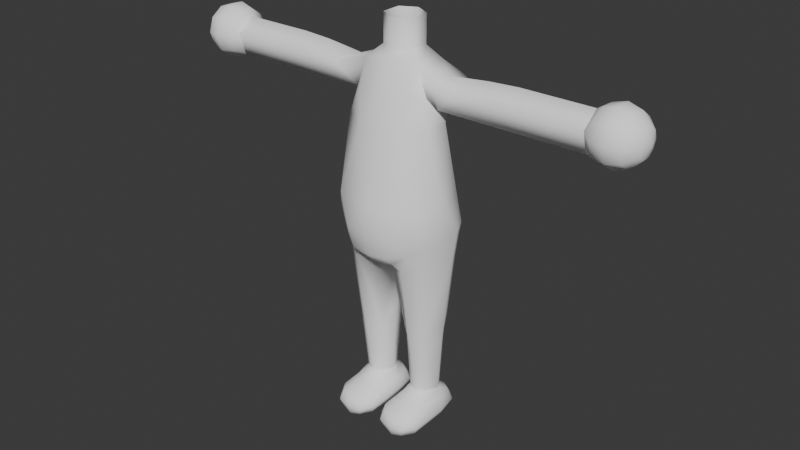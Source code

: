 # Source: mii.blend  (saved by Blender 4.3.34; exported with 4.5.12 LTS)
import bpy
from mathutils import Matrix  # noqa: F401  (used for matrix-valued properties, if any)

bpy.ops.wm.read_factory_settings(use_empty=True)
scene = bpy.context.scene
scene.name = 'Scene'

# ---- materials (node trees are filled in below, after node groups)
mat_pants_001 = bpy.data.materials.new('pants.001')
mat_pants_001.diffuse_color = (1.0, 1.0, 1.0, 1.0)
mat_outer_001 = bpy.data.materials.new('outer.001')
mat_outer_001.diffuse_color = (1.0, 1.0, 1.0, 1.0)

# ---- material node trees
mat_pants_001.use_nodes = True; mat_pants_001.node_tree.nodes.clear()
_N = mat_pants_001.node_tree.nodes; _L = mat_pants_001.node_tree.links
n0 = _N.new('ShaderNodeBsdfPrincipled'); n0.name = 'Principled BSDF'; n0.location = (10, 300)
n0.inputs[0].default_value = (1.0, 1.0, 1.0, 1.0)
n0.inputs[13].default_value = 0.0
n1 = _N.new('ShaderNodeOutputMaterial'); n1.name = 'Material Output'; n1.location = (300, 300)
_L.new(n0.outputs[0], n1.inputs[0])
n1.is_active_output = True
mat_outer_001.use_nodes = True; mat_outer_001.node_tree.nodes.clear()
_N = mat_outer_001.node_tree.nodes; _L = mat_outer_001.node_tree.links
n0 = _N.new('ShaderNodeBsdfPrincipled'); n0.name = 'Principled BSDF'; n0.location = (10, 300)
n0.inputs[0].default_value = (1.0, 1.0, 1.0, 1.0)
n0.inputs[13].default_value = 0.0
n1 = _N.new('ShaderNodeOutputMaterial'); n1.name = 'Material Output'; n1.location = (300, 300)
_L.new(n0.outputs[0], n1.inputs[0])
n1.is_active_output = True

# ---- world
world_world = bpy.data.worlds.new('World'); scene.world = world_world
world_world.use_nodes = True; world_world.node_tree.nodes.clear()
_N = world_world.node_tree.nodes; _L = world_world.node_tree.links
n0 = _N.new('ShaderNodeOutputWorld'); n0.name = 'World Output'; n0.location = (300, 300)
n1 = _N.new('ShaderNodeBackground'); n1.name = 'Background'; n1.location = (10, 300)
n1.inputs[0].default_value = (0.05088, 0.05088, 0.05088, 1.0)
_L.new(n1.outputs[0], n0.inputs[0])
n0.is_active_output = True
world_world.color = (0.05088, 0.05088, 0.05088)
world_world.sun_shadow_jitter_overblur = 0.0

# ---- meshes
me_polygon1_001 = bpy.data.meshes.new('polygon1.001')
me_polygon1_001.from_pydata([(-16.66, 71.03, 3.66), (-17.71, 63.22, -0.8846), (-14.21, 71.24, -4.975), (-15.51, 63.41, -5.541), (-11.18, 63.59, -10.2), (-12.91, 56.54, -8.81), (-2.381e-07, 58.83, -13.13), (-5.228, 53.37, -10.22), (-1.827e-07, 52.72, -10.07), (-1.01, 50.85, -6.058), (-1.079e-07, 51.02, -5.953), (-0.7838, 50.42, 7.16e-07), (-9.93e-14, 50.2, 6.417e-07), (-1.794, 51.79, 10.41), (1.841e-07, 51.55, 10.15), (2.451e-07, 53.84, 13.52), (1.794, 51.79, 10.41), (6.491, 54.76, 13.29), (3.62, 51.81, 9.655), (8.0, 51.94, 11.31), (4.285, 28.05, 4.367), (8.0, 28.05, 7.677), (4.411, 27.11, 4.219), (8.0, 27.11, 7.499), (8.0, 10.25, 4.929), (10.95, 10.25, 3.551), (8.0, 9.787, 4.848), (10.84, 9.787, 3.59), (9.678, 7.744, 8.549), (12.42, 7.465, 6.89), (11.68, 5.681, 14.02), (13.85, 5.681, 10.98), (12.0, 3.195, 15.44), (14.54, 3.195, 12.12), (10.99, -4.531e-06, 14.62), (13.29, -4.529e-06, 11.63), (2.986, -4.708e-06, 11.63), (13.22, -2.771e-06, -1.499e-05), (3.169, -2.947e-06, -1.462e-05), (12.23, -2.855e-06, -5.222), (3.59, -3.006e-06, -5.222), (5.144, -3.002e-06, -7.008), (5.144, -3.002e-06, -7.008), (2.665, 3.195, -6.085), (4.477, 3.195, -8.306), (3.963, 6.895, -5.295), (8.0, 6.895, -8.021), (5.419, 9.787, -3.351), (8.0, 9.787, -4.609), (8.0, 10.25, -4.498), (10.84, 9.787, -3.351), (10.94, 10.25, -3.243), (12.54, 9.787, -1.458e-05), (12.6, 10.25, -8.091e-06), (-13.94, 52.79, -5.895), (-8.0, 52.14, -7.458), (-12.53, 36.27, -5.105), (-8.0, 36.27, -6.545), (-8.0, 31.94, -6.154), (-3.991, 31.94, -4.495), (-4.411, 27.11, -4.165), (-2.826, 32.39, 4.52e-06), (-3.338, 27.11, -6.542e-07), (-4.285, 28.05, 4.367), (-4.411, 27.11, 4.219), (-8.0, 28.05, 7.677), (-8.0, 27.11, 7.499), (-11.52, 27.11, 5.405), (-10.95, 10.25, 3.551), (-12.6, 10.25, -7.099e-06), (-10.84, 9.787, 3.59), (-12.54, 9.787, -1.384e-05), (-12.42, 7.465, 6.89), (-13.76, 6.895, -1.381e-05), (-13.85, 5.681, 10.98), (-14.54, 3.195, 12.12), (-12.0, 3.195, 15.44), (-10.99, -1.424e-05, 14.62), (-8.0, -1.418e-05, 15.46), (-5.094, -1.413e-05, 14.61), (-3.708, 3.195, 15.44), (-1.529, 3.195, 12.12), (-2.145, 5.681, 10.98), (-2.581, 6.895, -1.478e-05), (-3.827, 7.465, 6.89), (-4.026, 9.787, -1.458e-05), (-5.419, 9.787, 3.59), (-3.997, 10.25, -2.022e-05), (-5.317, 10.25, 3.551), (14.21, 71.24, -4.975), (17.71, 63.22, -0.8846), (16.66, 71.03, 3.66), (14.91, 63.53, 9.425), (11.65, 71.03, 13.11), (6.157, 63.57, 16.56), (3.028e-07, 71.03, 16.7), (3.09e-07, 63.57, 17.04), (-6.157, 63.57, 16.56), (2.738e-07, 56.09, 15.1), (-5.8, 56.64, 14.8), (-6.491, 54.76, 13.29), (-10.37, 57.61, 11.79), (-8.0, 51.94, 11.31), (-12.92, 52.8, 7.944), (-11.48, 28.05, 5.521), (-13.76, 27.11, 1.405e-05), (-10.94, 10.25, -3.243), (-10.84, 9.787, -3.351), (-12.27, 6.895, -5.295), (-8.0, 9.787, -4.609), (-8.0, 6.895, -8.021), (-5.419, 9.787, -3.351), (-3.963, 6.895, -5.295), (-2.665, 3.195, -6.085), (-2.04, 3.195, -1.492e-05), (-3.59, -1.332e-05, -5.222), (-3.169, -1.327e-05, -1.491e-05), (-12.23, -1.347e-05, -5.222), (-13.22, -1.344e-05, -1.404e-05), (-14.59, 3.195, -1.383e-05), (-1.896e-07, 72.29, -10.46), (-2.374e-07, 64.83, -13.1), (11.18, 63.59, -10.2), (12.91, 56.54, -8.81), (5.228, 53.37, -10.22), (8.0, 52.14, -7.458), (2.895, 51.03, -6.151), (8.0, 36.27, -6.545), (3.643, 36.27, -5.105), (3.991, 31.94, -4.495), (2.826, 32.39, 4.697e-06), (4.411, 27.11, -4.165), (3.338, 27.11, -1.192e-06), (5.317, 10.25, -3.243), (3.997, 10.25, -1.897e-05), (4.026, 9.787, -1.367e-05), (5.419, 9.787, 3.59), (3.827, 7.465, 6.89), (6.494, 7.744, 8.549), (4.099, 5.681, 14.02), (8.0, 5.681, 15.11), (8.0, 3.195, 16.21), (5.8, 56.64, 14.8), (10.37, 57.61, 11.79), (15.35, 60.16, 7.198), (16.84, 54.71, 1.194e-05), (13.94, 52.79, -5.895), (14.37, 32.39, 2.015e-05), (12.53, 36.27, -5.105), (12.15, 31.94, -4.495), (8.0, 31.94, -6.154), (11.52, 27.11, -4.165), (8.0, 27.11, -5.756), (2.581, 6.895, -1.373e-05), (2.145, 5.681, 10.98), (3.708, 3.195, 15.44), (8.0, -4.572e-06, 15.46), (-5.317, 10.25, -3.243), (-8.0, 10.25, -4.498), (-8.0, 27.11, -5.756), (-11.52, 27.11, -4.165), (-12.15, 31.94, -4.495), (-14.37, 32.39, 2.176e-05), (-16.84, 54.71, 1.399e-05), (-15.35, 60.16, 7.198), (-14.91, 63.53, 9.425), (12.92, 52.8, 7.944), (11.48, 28.05, 5.521), (11.52, 27.11, 5.405), (13.76, 27.11, 1.31e-05), (15.51, 63.41, -5.541), (1.01, 50.85, -6.058), (1.992, 50.83, -5.692e-06), (5.317, 10.25, 3.551), (-2.986, -1.412e-05, 11.63), (-13.29, -1.43e-05, 11.63), (5.094, -4.633e-06, 14.61), (1.529, 3.195, 12.12), (2.04, 3.195, -1.38e-05), (-2.895, 51.03, -6.151), (-1.992, 50.83, -6.676e-06), (10.97, -2.9e-06, -7.008), (10.97, -2.9e-06, -7.008), (13.53, 3.195, -6.085), (11.4, 3.195, -8.306), (12.27, 6.895, -5.295), (-5.144, -1.336e-05, -7.008), (-5.144, -1.336e-05, -7.008), (-4.477, 3.195, -8.306), (0.7838, 50.42, 5.802e-07), (-3.643, 36.27, -5.105), (13.76, 6.895, -1.489e-05), (14.59, 3.195, -1.539e-05), (-9.678, 7.744, 8.549), (-8.0, 9.787, 4.848), (-6.494, 7.744, 8.549), (-8.0, 5.681, 15.11), (-4.099, 5.681, 14.02), (-8.0, 3.195, 16.21), (-11.4, 3.195, -8.306), (-8.0, 3.195, -9.419), (-10.97, -1.346e-05, -7.008), (-10.97, -1.346e-05, -7.008), (-8.0, -1.342e-05, -8.31), (-13.53, 3.195, -6.085), (-11.65, 71.03, 13.11), (-3.62, 51.81, 9.655), (-8.0, 10.25, 4.929), (-11.68, 5.681, 14.02), (8.0, -2.969e-06, -8.31), (8.0, 3.195, -9.419)], [], [(2, 1, 0), (3, 1, 2), (4, 3, 2), (5, 3, 4), (6, 5, 4), (7, 5, 6), (8, 7, 6), (9, 7, 8), (10, 9, 8), (11, 9, 10), (12, 11, 10), (13, 11, 12), (14, 13, 12), (15, 13, 14), (16, 15, 14), (17, 15, 16), (18, 17, 16), (19, 17, 18), (20, 19, 18), (21, 19, 20), (22, 21, 20), (23, 21, 22), (24, 23, 22), (25, 23, 24), (26, 25, 24), (27, 25, 26), (28, 27, 26), (29, 27, 28), (30, 29, 28), (31, 29, 30), (32, 31, 30), (33, 31, 32), (34, 33, 32), (35, 33, 34), (36, 35, 34), (37, 35, 36), (38, 37, 36), (39, 37, 38), (40, 39, 38), (42, 39, 40), (43, 42, 40), (44, 42, 43), (45, 44, 43), (46, 44, 45), (47, 46, 45), (48, 46, 47), (49, 48, 47), (50, 48, 49), (51, 50, 49), (52, 50, 51), (53, 52, 51), (27, 52, 53), (25, 27, 53), (5, 1, 3), (54, 1, 5), (55, 54, 5), (56, 54, 55), (57, 56, 55), (58, 56, 57), (59, 58, 57), (60, 58, 59), (61, 60, 59), (62, 60, 61), (63, 62, 61), (64, 62, 63), (65, 64, 63), (66, 64, 65), (67, 66, 65), (68, 66, 67), (69, 68, 67), (70, 68, 69), (71, 70, 69), (72, 70, 71), (73, 72, 71), (74, 72, 73), (75, 74, 73), (76, 74, 75), (77, 76, 75), (78, 76, 77), (79, 78, 77), (80, 78, 79), (81, 80, 79), (82, 80, 81), (83, 82, 81), (84, 82, 83), (85, 84, 83), (86, 84, 85), (87, 86, 85), (88, 86, 87), (62, 88, 87), (64, 88, 62), (91, 90, 89), (92, 90, 91), (93, 92, 91), (94, 92, 93), (95, 94, 93), (96, 94, 95), (97, 96, 95), (98, 96, 97), (99, 98, 97), (100, 98, 99), (101, 100, 99), (102, 100, 101), (103, 102, 101), (65, 102, 103), (104, 65, 103), (67, 65, 104), (105, 67, 104), (69, 67, 105), (106, 69, 105), (71, 69, 106), (107, 71, 106), (108, 71, 107), (109, 108, 107), (110, 108, 109), (111, 110, 109), (112, 110, 111), (83, 112, 111), (113, 112, 83), (114, 113, 83), (115, 113, 114), (116, 115, 114), (117, 115, 116), (118, 117, 116), (119, 117, 118), (75, 119, 118), (73, 119, 75), (120, 4, 2), (121, 4, 120), (122, 121, 120), (6, 121, 122), (123, 6, 122), (124, 6, 123), (125, 124, 123), (126, 124, 125), (127, 126, 125), (128, 126, 127), (129, 128, 127), (130, 128, 129), (131, 130, 129), (132, 130, 131), (133, 132, 131), (134, 132, 133), (135, 134, 133), (136, 134, 135), (137, 136, 135), (138, 136, 137), (139, 138, 137), (140, 138, 139), (141, 140, 139), (30, 140, 141), (32, 30, 141), (143, 94, 142), (92, 94, 143), (144, 92, 143), (90, 92, 144), (145, 90, 144), (146, 90, 145), (147, 146, 145), (148, 146, 147), (149, 148, 147), (150, 148, 149), (151, 150, 149), (152, 150, 151), (49, 152, 151), (133, 152, 49), (47, 133, 49), (135, 133, 47), (153, 135, 47), (137, 135, 153), (154, 137, 153), (139, 137, 154), (155, 139, 154), (141, 139, 155), (156, 141, 155), (32, 141, 156), (34, 32, 156), (111, 85, 83), (157, 85, 111), (158, 157, 111), (159, 157, 158), (160, 159, 158), (58, 159, 160), (161, 58, 160), (56, 58, 161), (162, 56, 161), (54, 56, 162), (163, 54, 162), (1, 54, 163), (164, 1, 163), (165, 1, 164), (101, 165, 164), (98, 94, 96), (142, 94, 98), (17, 142, 98), (143, 142, 17), (19, 143, 17), (166, 143, 19), (21, 166, 19), (167, 166, 21), (168, 167, 21), (169, 167, 168), (53, 169, 168), (51, 169, 53), (89, 122, 120), (170, 122, 89), (90, 170, 89), (123, 170, 90), (146, 123, 90), (125, 123, 146), (148, 125, 146), (127, 125, 148), (150, 127, 148), (129, 127, 150), (131, 129, 150), (124, 8, 6), (171, 8, 124), (126, 171, 124), (172, 171, 126), (130, 172, 126), (20, 172, 130), (132, 20, 130), (22, 20, 132), (173, 22, 132), (24, 22, 173), (26, 24, 173), (166, 144, 143), (145, 144, 166), (167, 145, 166), (147, 145, 167), (169, 147, 167), (151, 147, 169), (51, 151, 169), (49, 151, 51), (81, 114, 83), (116, 114, 81), (174, 116, 81), (118, 116, 174), (175, 118, 174), (75, 118, 175), (77, 75, 175), (28, 140, 30), (138, 140, 28), (26, 138, 28), (136, 138, 26), (173, 136, 26), (134, 136, 173), (132, 134, 173), (176, 34, 156), (36, 34, 176), (177, 36, 176), (38, 36, 177), (178, 38, 177), (40, 38, 178), (43, 40, 178), (7, 55, 5), (179, 55, 7), (9, 179, 7), (180, 179, 9), (11, 180, 9), (13, 180, 11), (182, 39, 42), (183, 39, 182), (184, 183, 182), (185, 183, 184), (46, 185, 184), (48, 185, 46), (187, 115, 117), (113, 115, 187), (188, 113, 187), (112, 113, 188), (110, 112, 188), (171, 10, 8), (189, 10, 171), (172, 189, 171), (16, 189, 172), (18, 16, 172), (61, 180, 63), (179, 180, 61), (190, 179, 61), (57, 179, 190), (59, 57, 190), (191, 185, 52), (183, 185, 191), (192, 183, 191), (39, 183, 192), (37, 39, 192), (193, 70, 72), (194, 70, 193), (195, 194, 193), (86, 194, 195), (84, 86, 195), (196, 195, 193), (197, 195, 196), (198, 197, 196), (80, 197, 198), (78, 80, 198), (110, 199, 108), (200, 199, 110), (188, 200, 110), (186, 200, 188), (200, 201, 199), (203, 201, 200), (186, 203, 200), (201, 203, 186), (204, 119, 73), (117, 119, 204), (202, 117, 204), (187, 117, 202), (205, 97, 95), (165, 97, 205), (0, 165, 205), (1, 165, 0), (29, 52, 27), (191, 52, 29), (31, 191, 29), (33, 191, 31), (63, 102, 65), (206, 102, 63), (180, 206, 63), (13, 206, 180), (88, 194, 86), (207, 194, 88), (64, 207, 88), (66, 207, 64), (177, 154, 153), (155, 154, 177), (176, 155, 177), (156, 155, 176), (198, 76, 78), (208, 76, 198), (196, 208, 198), (193, 208, 196), (209, 181, 41), (210, 181, 209), (41, 210, 209), (44, 210, 41), (108, 73, 71), (204, 73, 108), (199, 204, 108), (202, 204, 199), (162, 105, 104), (160, 105, 162), (161, 160, 162), (197, 84, 195), (82, 84, 197), (80, 82, 197), (33, 192, 191), (37, 192, 33), (35, 37, 33), (174, 77, 175), (79, 77, 174), (81, 79, 174), (15, 100, 13), (98, 100, 15), (17, 98, 15), (157, 87, 85), (62, 87, 157), (60, 62, 157), (45, 153, 47), (43, 153, 45), (50, 185, 48), (52, 185, 50), (97, 101, 99), (165, 101, 97), (206, 100, 102), (13, 100, 206), (189, 12, 10), (16, 12, 189), (109, 158, 111), (107, 158, 109), (194, 68, 70), (207, 68, 194), (163, 104, 103), (162, 104, 163), (160, 106, 105), (158, 106, 160), (159, 60, 157), (58, 60, 159), (72, 208, 193), (74, 208, 72), (23, 168, 21), (25, 168, 23), (46, 210, 44), (184, 210, 46), (131, 152, 133), (150, 152, 131), (178, 153, 43), (177, 153, 178), (164, 103, 101), (163, 103, 164), (4, 121, 6), (122, 170, 123), (59, 190, 61), (55, 179, 57), (16, 14, 12), (20, 18, 172), (128, 130, 126), (168, 25, 53), (151, 149, 147), (106, 158, 107), (68, 207, 66), (76, 208, 74), (184, 181, 210)])
me_polygon1_001.polygons.foreach_set('use_smooth', [True] * 404)
me_polygon1_001.materials.append(mat_pants_001)
me_polygon1_001.update()
me_polygon1_001.normals_split_custom_set([tuple(v) for v in zip(*[iter([-0.7566, 0.2063, -0.6205, -0.9877, -0.008786, -0.1564, -0.9848, 0.1322, 0.113, -0.8271, 0.06599, -0.5581, -0.9877, -0.008786, -0.1564, -0.7566, 0.2063, -0.6205, -0.4596, 0.1413, -0.8768, -0.8271, 0.06599, -0.5581, -0.7566, 0.2063, -0.6205, -0.6306, -0.2808, -0.7235, -0.8271, 0.06599, -0.5581, -0.4596, 0.1413, -0.8768, -5.336e-07, -0.2114, -0.9774, -0.6306, -0.2808, -0.7235, -0.4596, 0.1413, -0.8768, -0.1672, -0.6982, -0.6961, -0.6306, -0.2808, -0.7235, -5.336e-07, -0.2114, -0.9774, 2.192e-06, -0.7958, -0.6056, -0.1672, -0.6982, -0.6961, -5.336e-07, -0.2114, -0.9774, -0.06759, -0.9654, -0.2518, -0.1672, -0.6982, -0.6961, 2.192e-06, -0.7958, -0.6056, -7.196e-07, -0.97, -0.2433, -0.06759, -0.9654, -0.2518, 2.192e-06, -0.7958, -0.6056, -0.2084, -0.9779, 0.0141, -0.06759, -0.9654, -0.2518, -7.196e-07, -0.97, -0.2433, -1.184e-06, -1.0, 0.00909, -0.2084, -0.9779, 0.0141, -7.196e-07, -0.97, -0.2433, -0.1583, -0.9269, 0.3404, -0.2084, -0.9779, 0.0141, -1.184e-06, -1.0, 0.00909, 9.746e-07, -0.9351, 0.3544, -0.1583, -0.9269, 0.3404, -1.184e-06, -1.0, 0.00909, -3.921e-06, -0.7455, 0.6665, -0.1583, -0.9269, 0.3404, 9.746e-07, -0.9351, 0.3544, 0.1583, -0.9269, 0.3404, -3.921e-06, -0.7455, 0.6665, 9.746e-07, -0.9351, 0.3544, 0.2296, -0.6281, 0.7435, -3.921e-06, -0.7455, 0.6665, 0.1583, -0.9269, 0.3404, -0.3801, -0.6961, 0.609, 0.2296, -0.6281, 0.7435, 0.1583, -0.9269, 0.3404, 0.2035, -0.351, 0.914, 0.2296, -0.6281, 0.7435, -0.3801, -0.6961, 0.609, -0.8334, -0.1336, 0.5363, 0.2035, -0.351, 0.914, -0.3801, -0.6961, 0.609, -0.03171, -0.1744, 0.9842, 0.2035, -0.351, 0.914, -0.8334, -0.1336, 0.5363, -0.8342, -0.1099, 0.5405, -0.03171, -0.1744, 0.9842, -0.8334, -0.1336, 0.5363, -0.08142, -0.1534, 0.9848, -0.03171, -0.1744, 0.9842, -0.8342, -0.1099, 0.5405, -0.04489, -0.1122, 0.9927, -0.08142, -0.1534, 0.9848, -0.8342, -0.1099, 0.5405, 0.7149, -0.1129, 0.69, -0.08142, -0.1534, 0.9848, -0.04489, -0.1122, 0.9927, -0.0128, 0.6248, 0.7807, 0.7149, -0.1129, 0.69, -0.04489, -0.1122, 0.9927, 0.5857, 0.5531, 0.5925, 0.7149, -0.1129, 0.69, -0.0128, 0.6248, 0.7807, 0.1554, 0.9153, 0.3716, 0.5857, 0.5531, 0.5925, -0.0128, 0.6248, 0.7807, 0.5935, 0.7658, 0.2477, 0.5857, 0.5531, 0.5925, 0.1554, 0.9153, 0.3716, 0.3666, 0.7531, 0.5464, 0.5935, 0.7658, 0.2477, 0.1554, 0.9153, 0.3716, 0.7368, 0.6312, 0.2424, 0.5935, 0.7658, 0.2477, 0.3666, 0.7531, 0.5464, 0.5432, 0.06831, 0.8368, 0.7368, 0.6312, 0.2424, 0.3666, 0.7531, 0.5464, 0.9489, -0.02488, 0.3147, 0.7368, 0.6312, 0.2424, 0.5432, 0.06831, 0.8368, 0.2989, -0.8292, 0.4723, 0.9489, -0.02488, 0.3147, 0.5432, 0.06831, 0.8368, 0.5088, -0.8434, 0.1728, 0.9489, -0.02488, 0.3147, 0.2989, -0.8292, 0.4723, -0.506, -0.8502, 0.1452, 0.5088, -0.8434, 0.1728, 0.2989, -0.8292, 0.4723, 0.5495, -0.834, -0.0494, 0.5088, -0.8434, 0.1728, -0.506, -0.8502, 0.1452, -0.5711, -0.8201, -0.03484, 0.5495, -0.834, -0.0494, -0.506, -0.8502, 0.1452, 0.4857, -0.8435, -0.2292, 0.5495, -0.834, -0.0494, -0.5711, -0.8201, -0.03484, -0.5115, -0.8329, -0.2112, 0.4857, -0.8435, -0.2292, -0.5711, -0.8201, -0.03484, -0.427, -0.8301, -0.3587, 0.4857, -0.8435, -0.2292, -0.5115, -0.8329, -0.2112, -0.9014, 0.008691, -0.4328, -0.427, -0.8301, -0.3587, -0.5115, -0.8329, -0.2112, -0.5286, 0.01901, -0.8487, -0.427, -0.8301, -0.3587, -0.9014, 0.008691, -0.4328, -0.7266, 0.5077, -0.4629, -0.5286, 0.01901, -0.8487, -0.9014, 0.008691, -0.4328, -0.006493, 0.5535, -0.8328, -0.5286, 0.01901, -0.8487, -0.7266, 0.5077, -0.4629, -0.7135, 0.3524, -0.6055, -0.006493, 0.5535, -0.8328, -0.7266, 0.5077, -0.4629, -0.01519, 0.4838, -0.875, -0.006493, 0.5535, -0.8328, -0.7135, 0.3524, -0.6055, -0.0116, 0.05479, -0.9984, -0.01519, 0.4838, -0.875, -0.7135, 0.3524, -0.6055, 0.6865, 0.3432, -0.641, -0.01519, 0.4838, -0.875, -0.0116, 0.05479, -0.9984, 0.6842, -0.01461, -0.7292, 0.6865, 0.3432, -0.641, -0.0116, 0.05479, -0.9984, 0.9466, 0.3219, 0.01867, 0.6865, 0.3432, -0.641, 0.6842, -0.01461, -0.7292, 0.9942, -0.1041, -0.02739, 0.9466, 0.3219, 0.01867, 0.6842, -0.01461, -0.7292, 0.5857, 0.5531, 0.5925, 0.9466, 0.3219, 0.01867, 0.9942, -0.1041, -0.02739, 0.7149, -0.1129, 0.69, 0.5857, 0.5531, 0.5925, 0.9942, -0.1041, -0.02739, -0.6306, -0.2808, -0.7235, -0.9877, -0.008786, -0.1564, -0.8271, 0.06599, -0.5581, -0.7172, -0.2088, -0.6649, -0.9877, -0.008786, -0.1564, -0.6306, -0.2808, -0.7235, -0.1637, -0.4882, -0.8572, -0.7172, -0.2088, -0.6649, -0.6306, -0.2808, -0.7235, -0.6581, -0.1148, -0.7441, -0.7172, -0.2088, -0.6649, -0.1637, -0.4882, -0.8572, -0.0007957, -0.0985, -0.9951, -0.6581, -0.1148, -0.7441, -0.1637, -0.4882, -0.8572, -0.003871, -0.114, -0.9935, -0.6581, -0.1148, -0.7441, -0.0007957, -0.0985, -0.9951, 0.7478, -0.1165, -0.6536, -0.003871, -0.114, -0.9935, -0.0007957, -0.0985, -0.9951, 0.7504, -0.08421, -0.6556, -0.003871, -0.114, -0.9935, 0.7478, -0.1165, -0.6536, 0.9952, -0.08699, -0.04488, 0.7504, -0.08421, -0.6556, 0.7478, -0.1165, -0.6536, 0.9967, -0.08001, -0.01048, 0.7504, -0.08421, -0.6556, 0.9952, -0.08699, -0.04488, 0.8334, -0.1336, 0.5363, 0.9967, -0.08001, -0.01048, 0.9952, -0.08699, -0.04488, 0.8342, -0.1099, 0.5405, 0.9967, -0.08001, -0.01048, 0.8334, -0.1336, 0.5363, 0.03171, -0.1744, 0.9842, 0.8342, -0.1099, 0.5405, 0.8334, -0.1336, 0.5363, 0.08142, -0.1534, 0.9848, 0.8342, -0.1099, 0.5405, 0.03171, -0.1744, 0.9842, -0.7415, -0.1061, 0.6625, 0.08142, -0.1534, 0.9848, 0.03171, -0.1744, 0.9842, -0.7149, -0.1129, 0.6901, 0.08142, -0.1534, 0.9848, -0.7415, -0.1061, 0.6625, -0.9942, -0.1041, -0.02739, -0.7149, -0.1129, 0.6901, -0.7415, -0.1061, 0.6625, -0.5857, 0.5531, 0.5925, -0.7149, -0.1129, 0.6901, -0.9942, -0.1041, -0.02739, -0.9466, 0.3218, 0.01869, -0.5857, 0.5531, 0.5925, -0.9942, -0.1041, -0.02739, -0.5935, 0.7658, 0.2477, -0.5857, 0.5531, 0.5925, -0.9466, 0.3218, 0.01869, -0.8949, 0.4425, -0.05868, -0.5935, 0.7658, 0.2477, -0.9466, 0.3218, 0.01869, -0.7368, 0.6312, 0.2424, -0.5935, 0.7658, 0.2477, -0.8949, 0.4425, -0.05868, -0.9489, -0.02488, 0.3147, -0.7368, 0.6312, 0.2424, -0.8949, 0.4425, -0.05868, -0.5432, 0.06831, 0.8368, -0.7368, 0.6312, 0.2424, -0.9489, -0.02488, 0.3147, -0.2988, -0.8292, 0.4723, -0.5432, 0.06831, 0.8368, -0.9489, -0.02488, 0.3147, 0.002279, -0.6355, 0.7721, -0.5432, 0.06831, 0.8368, -0.2988, -0.8292, 0.4723, 0.2968, -0.843, 0.4485, 0.002279, -0.6355, 0.7721, -0.2988, -0.8292, 0.4723, 0.5632, 0.04512, 0.8251, 0.002279, -0.6355, 0.7721, 0.2968, -0.843, 0.4485, 0.962, -0.06188, 0.2661, 0.5632, 0.04512, 0.8251, 0.2968, -0.843, 0.4485, 0.7501, 0.6265, 0.2119, 0.5632, 0.04512, 0.8251, 0.962, -0.06188, 0.2661, 0.8973, 0.4375, -0.05851, 0.7501, 0.6265, 0.2119, 0.962, -0.06188, 0.2661, 0.5879, 0.7767, 0.2263, 0.7501, 0.6265, 0.2119, 0.8973, 0.4375, -0.05851, 0.9408, 0.3387, 0.0158, 0.5879, 0.7767, 0.2263, 0.8973, 0.4375, -0.05851, 0.6155, 0.5534, 0.5612, 0.5879, 0.7767, 0.2263, 0.9408, 0.3387, 0.0158, 0.9967, -0.0799, -0.0105, 0.6155, 0.5534, 0.5612, 0.9408, 0.3387, 0.0158, 0.7777, -0.09221, 0.6218, 0.6155, 0.5534, 0.5612, 0.9967, -0.0799, -0.0105, 0.9967, -0.08001, -0.01048, 0.7777, -0.09221, 0.6218, 0.9967, -0.0799, -0.0105, 0.8342, -0.1099, 0.5405, 0.7777, -0.09221, 0.6218, 0.9967, -0.08001, -0.01048, 0.9848, 0.1322, 0.113, 0.9877, -0.008787, -0.1564, 0.7566, 0.2063, -0.6205, 0.8326, -0.08829, 0.5468, 0.9877, -0.008787, -0.1564, 0.9848, 0.1322, 0.113, 0.618, 0.1185, 0.7772, 0.8326, -0.08829, 0.5468, 0.9848, 0.1322, 0.113, 0.3507, -0.1117, 0.9298, 0.8326, -0.08829, 0.5468, 0.618, 0.1185, 0.7772, -4.971e-08, 0.1469, 0.9892, 0.3507, -0.1117, 0.9298, 0.618, 0.1185, 0.7772, 5.785e-08, -0.1038, 0.9946, 0.3507, -0.1117, 0.9298, -4.971e-08, 0.1469, 0.9892, -0.3507, -0.1117, 0.9298, 5.785e-08, -0.1038, 0.9946, -4.971e-08, 0.1469, 0.9892, 1.999e-07, -0.3685, 0.9296, 5.785e-08, -0.1038, 0.9946, -0.3507, -0.1117, 0.9298, -0.3421, -0.3775, 0.8605, 1.999e-07, -0.3685, 0.9296, -0.3507, -0.1117, 0.9298, -0.2295, -0.6281, 0.7435, 1.999e-07, -0.3685, 0.9296, -0.3421, -0.3775, 0.8605, -0.6166, -0.2663, 0.7409, -0.2295, -0.6281, 0.7435, -0.3421, -0.3775, 0.8605, -0.2035, -0.351, 0.914, -0.2295, -0.6281, 0.7435, -0.6166, -0.2663, 0.7409, -0.7508, -0.1946, 0.6312, -0.2035, -0.351, 0.914, -0.6166, -0.2663, 0.7409, 0.03171, -0.1744, 0.9842, -0.2035, -0.351, 0.914, -0.7508, -0.1946, 0.6312, -0.7542, -0.1114, 0.6471, 0.03171, -0.1744, 0.9842, -0.7508, -0.1946, 0.6312, -0.7415, -0.1061, 0.6625, 0.03171, -0.1744, 0.9842, -0.7542, -0.1114, 0.6471, -0.9942, -0.1041, -0.02742, -0.7415, -0.1061, 0.6625, -0.7542, -0.1114, 0.6471, -0.9942, -0.1041, -0.02739, -0.7415, -0.1061, 0.6625, -0.9942, -0.1041, -0.02742, -0.6842, -0.01461, -0.7292, -0.9942, -0.1041, -0.02739, -0.9942, -0.1041, -0.02742, -0.9466, 0.3218, 0.01869, -0.9942, -0.1041, -0.02739, -0.6842, -0.01461, -0.7292, -0.6866, 0.3431, -0.641, -0.9466, 0.3218, 0.01869, -0.6842, -0.01461, -0.7292, -0.7086, 0.5035, -0.4944, -0.9466, 0.3218, 0.01869, -0.6866, 0.3431, -0.641, 0.0152, 0.4838, -0.875, -0.7086, 0.5035, -0.4944, -0.6866, 0.3431, -0.641, 0.006493, 0.5535, -0.8328, -0.7086, 0.5035, -0.4944, 0.0152, 0.4838, -0.875, 0.7135, 0.3524, -0.6055, 0.006493, 0.5535, -0.8328, 0.0152, 0.4838, -0.875, 0.7266, 0.5077, -0.4629, 0.006493, 0.5535, -0.8328, 0.7135, 0.3524, -0.6055, 0.8973, 0.4375, -0.05851, 0.7266, 0.5077, -0.4629, 0.7135, 0.3524, -0.6055, 0.9014, 0.00869, -0.4328, 0.7266, 0.5077, -0.4629, 0.8973, 0.4375, -0.05851, 0.9944, -0.06681, -0.0818, 0.9014, 0.00869, -0.4328, 0.8973, 0.4375, -0.05851, 0.5115, -0.8329, -0.2112, 0.9014, 0.00869, -0.4328, 0.9944, -0.06681, -0.0818, 0.5711, -0.8201, -0.0349, 0.5115, -0.8329, -0.2112, 0.9944, -0.06681, -0.0818, -0.4857, -0.8435, -0.2292, 0.5115, -0.8329, -0.2112, 0.5711, -0.8201, -0.0349, -0.5495, -0.834, -0.0494, -0.4857, -0.8435, -0.2292, 0.5711, -0.8201, -0.0349, -0.9931, -0.06641, -0.0964, -0.4857, -0.8435, -0.2292, -0.5495, -0.834, -0.0494, -0.9489, -0.02488, 0.3147, -0.9931, -0.06641, -0.0964, -0.5495, -0.834, -0.0494, -0.8949, 0.4425, -0.05868, -0.9931, -0.06641, -0.0964, -0.9489, -0.02488, 0.3147, 9.101e-06, 0.2559, -0.9667, -0.4596, 0.1413, -0.8768, -0.7566, 0.2063, -0.6205, 5.201e-08, 0.1716, -0.9852, -0.4596, 0.1413, -0.8768, 9.101e-06, 0.2559, -0.9667, 0.4596, 0.1413, -0.8768, 5.201e-08, 0.1716, -0.9852, 9.101e-06, 0.2559, -0.9667, -5.336e-07, -0.2114, -0.9774, 5.201e-08, 0.1716, -0.9852, 0.4596, 0.1413, -0.8768, 0.6306, -0.2809, -0.7235, -5.336e-07, -0.2114, -0.9774, 0.4596, 0.1413, -0.8768, 0.1672, -0.6982, -0.6961, -5.336e-07, -0.2114, -0.9774, 0.6306, -0.2809, -0.7235, 0.1637, -0.4882, -0.8572, 0.1672, -0.6982, -0.6961, 0.6306, -0.2809, -0.7235, -0.2781, -0.7775, -0.5641, 0.1672, -0.6982, -0.6961, 0.1637, -0.4882, -0.8572, -0.0008009, -0.0985, -0.9951, -0.2781, -0.7775, -0.5641, 0.1637, -0.4882, -0.8572, -0.7407, -0.1019, -0.6641, -0.2781, -0.7775, -0.5641, -0.0008009, -0.0985, -0.9951, -0.7478, -0.1165, -0.6536, -0.7407, -0.1019, -0.6641, -0.0008009, -0.0985, -0.9951, -0.9952, -0.08699, -0.04488, -0.7407, -0.1019, -0.6641, -0.7478, -0.1165, -0.6536, -0.7504, -0.08421, -0.6556, -0.9952, -0.08699, -0.04488, -0.7478, -0.1165, -0.6536, -0.9967, -0.08, -0.01042, -0.9952, -0.08699, -0.04488, -0.7504, -0.08421, -0.6556, -0.7369, -0.01191, -0.6759, -0.9967, -0.08, -0.01042, -0.7504, -0.08421, -0.6556, -0.9967, -0.07989, -0.0105, -0.9967, -0.08, -0.01042, -0.7369, -0.01191, -0.6759, -0.9408, 0.3387, 0.0158, -0.9967, -0.07989, -0.0105, -0.7369, -0.01191, -0.6759, -0.6155, 0.5534, 0.5612, -0.9967, -0.07989, -0.0105, -0.9408, 0.3387, 0.0158, -0.5879, 0.7767, 0.2263, -0.6155, 0.5534, 0.5612, -0.9408, 0.3387, 0.0158, -0.1587, 0.9165, 0.3673, -0.6155, 0.5534, 0.5612, -0.5879, 0.7767, 0.2263, -0.3748, 0.7581, 0.5337, -0.1587, 0.9165, 0.3673, -0.5879, 0.7767, 0.2263, 0.004206, 0.8144, 0.5803, -0.1587, 0.9165, 0.3673, -0.3748, 0.7581, 0.5337, 0.005098, 0.1008, 0.9949, 0.004206, 0.8144, 0.5803, -0.3748, 0.7581, 0.5337, 0.3666, 0.7531, 0.5464, 0.004206, 0.8144, 0.5803, 0.005098, 0.1008, 0.9949, 0.5432, 0.06831, 0.8368, 0.3666, 0.7531, 0.5464, 0.005098, 0.1008, 0.9949, 0.6166, -0.2663, 0.7409, 0.3507, -0.1117, 0.9298, 0.3421, -0.3775, 0.8605, 0.8326, -0.08829, 0.5468, 0.3507, -0.1117, 0.9298, 0.6166, -0.2663, 0.7409, 0.8756, -0.1753, 0.4502, 0.8326, -0.08829, 0.5468, 0.6166, -0.2663, 0.7409, 0.9877, -0.008787, -0.1564, 0.8326, -0.08829, 0.5468, 0.8756, -0.1753, 0.4502, 0.9886, -0.1422, 0.05019, 0.9877, -0.008787, -0.1564, 0.8756, -0.1753, 0.4502, 0.7172, -0.2088, -0.6649, 0.9877, -0.008787, -0.1564, 0.9886, -0.1422, 0.05019, 0.9873, -0.1197, -0.1047, 0.7172, -0.2088, -0.6649, 0.9886, -0.1422, 0.05019, 0.6581, -0.1148, -0.7441, 0.7172, -0.2088, -0.6649, 0.9873, -0.1197, -0.1047, 0.6702, -0.1279, -0.7311, 0.6581, -0.1148, -0.7441, 0.9873, -0.1197, -0.1047, -0.003926, -0.114, -0.9935, 0.6581, -0.1148, -0.7441, 0.6702, -0.1279, -0.7311, 0.6791, -0.0908, -0.7284, -0.003926, -0.114, -0.9935, 0.6702, -0.1279, -0.7311, -0.003586, -0.08618, -0.9963, -0.003926, -0.114, -0.9935, 0.6791, -0.0908, -0.7284, -0.0116, 0.05479, -0.9984, -0.003586, -0.08618, -0.9963, 0.6791, -0.0908, -0.7284, -0.7369, -0.01191, -0.6759, -0.003586, -0.08618, -0.9963, -0.0116, 0.05479, -0.9984, -0.7135, 0.3524, -0.6055, -0.7369, -0.01191, -0.6759, -0.0116, 0.05479, -0.9984, -0.9408, 0.3387, 0.0158, -0.7369, -0.01191, -0.6759, -0.7135, 0.3524, -0.6055, -0.8948, 0.4425, -0.05871, -0.9408, 0.3387, 0.0158, -0.7135, 0.3524, -0.6055, -0.5879, 0.7767, 0.2263, -0.9408, 0.3387, 0.0158, -0.8948, 0.4425, -0.05871, -0.7501, 0.6265, 0.2119, -0.5879, 0.7767, 0.2263, -0.8948, 0.4425, -0.05871, -0.3748, 0.7581, 0.5337, -0.5879, 0.7767, 0.2263, -0.7501, 0.6265, 0.2119, -0.5631, 0.04501, 0.8252, -0.3748, 0.7581, 0.5337, -0.7501, 0.6265, 0.2119, 0.005098, 0.1008, 0.9949, -0.3748, 0.7581, 0.5337, -0.5631, 0.04501, 0.8252, 0.002003, -0.6354, 0.7722, 0.005098, 0.1008, 0.9949, -0.5631, 0.04501, 0.8252, 0.5432, 0.06831, 0.8368, 0.005098, 0.1008, 0.9949, 0.002003, -0.6354, 0.7722, 0.2989, -0.8292, 0.4723, 0.5432, 0.06831, 0.8368, 0.002003, -0.6354, 0.7722, 0.7135, 0.3524, -0.6055, 0.9408, 0.3387, 0.0158, 0.8973, 0.4375, -0.05851, 0.7369, -0.01179, -0.6759, 0.9408, 0.3387, 0.0158, 0.7135, 0.3524, -0.6055, 0.0116, 0.05479, -0.9984, 0.7369, -0.01179, -0.6759, 0.7135, 0.3524, -0.6055, -0.003597, -0.08616, -0.9963, 0.7369, -0.01179, -0.6759, 0.0116, 0.05479, -0.9984, -0.679, -0.0908, -0.7285, -0.003597, -0.08616, -0.9963, 0.0116, 0.05479, -0.9984, -0.003871, -0.114, -0.9935, -0.003597, -0.08616, -0.9963, -0.679, -0.0908, -0.7285, -0.6702, -0.1279, -0.7311, -0.003871, -0.114, -0.9935, -0.679, -0.0908, -0.7285, -0.6581, -0.1148, -0.7441, -0.003871, -0.114, -0.9935, -0.6702, -0.1279, -0.7311, -0.9873, -0.1197, -0.1047, -0.6581, -0.1148, -0.7441, -0.6702, -0.1279, -0.7311, -0.7172, -0.2088, -0.6649, -0.6581, -0.1148, -0.7441, -0.9873, -0.1197, -0.1047, -0.9886, -0.1422, 0.05019, -0.7172, -0.2088, -0.6649, -0.9873, -0.1197, -0.1047, -0.9877, -0.008786, -0.1564, -0.7172, -0.2088, -0.6649, -0.9886, -0.1422, 0.05019, -0.8756, -0.1753, 0.4502, -0.9877, -0.008786, -0.1564, -0.9886, -0.1422, 0.05019, -0.8326, -0.0884, 0.5468, -0.9877, -0.008786, -0.1564, -0.8756, -0.1753, 0.4502, -0.6166, -0.2663, 0.7409, -0.8326, -0.0884, 0.5468, -0.8756, -0.1753, 0.4502, 1.999e-07, -0.3685, 0.9296, 0.3507, -0.1117, 0.9298, 5.785e-08, -0.1038, 0.9946, 0.3421, -0.3775, 0.8605, 0.3507, -0.1117, 0.9298, 1.999e-07, -0.3685, 0.9296, 0.2296, -0.6281, 0.7435, 0.3421, -0.3775, 0.8605, 1.999e-07, -0.3685, 0.9296, 0.6166, -0.2663, 0.7409, 0.3421, -0.3775, 0.8605, 0.2296, -0.6281, 0.7435, 0.2035, -0.351, 0.914, 0.6166, -0.2663, 0.7409, 0.2296, -0.6281, 0.7435, 0.7508, -0.1946, 0.6312, 0.6166, -0.2663, 0.7409, 0.2035, -0.351, 0.914, -0.03171, -0.1744, 0.9842, 0.7508, -0.1946, 0.6312, 0.2035, -0.351, 0.914, 0.7542, -0.1114, 0.6471, 0.7508, -0.1946, 0.6312, -0.03171, -0.1744, 0.9842, 0.7415, -0.1061, 0.6625, 0.7542, -0.1114, 0.6471, -0.03171, -0.1744, 0.9842, 0.9942, -0.1041, -0.02742, 0.7542, -0.1114, 0.6471, 0.7415, -0.1061, 0.6625, 0.9942, -0.1041, -0.02739, 0.9942, -0.1041, -0.02742, 0.7415, -0.1061, 0.6625, 0.6842, -0.01461, -0.7292, 0.9942, -0.1041, -0.02742, 0.9942, -0.1041, -0.02739, 0.7566, 0.2063, -0.6205, 0.4596, 0.1413, -0.8768, 9.101e-06, 0.2559, -0.9667, 0.8271, 0.066, -0.5581, 0.4596, 0.1413, -0.8768, 0.7566, 0.2063, -0.6205, 0.9877, -0.008787, -0.1564, 0.8271, 0.066, -0.5581, 0.7566, 0.2063, -0.6205, 0.6306, -0.2809, -0.7235, 0.8271, 0.066, -0.5581, 0.9877, -0.008787, -0.1564, 0.7172, -0.2088, -0.6649, 0.6306, -0.2809, -0.7235, 0.9877, -0.008787, -0.1564, 0.1637, -0.4882, -0.8572, 0.6306, -0.2809, -0.7235, 0.7172, -0.2088, -0.6649, 0.6581, -0.1148, -0.7441, 0.1637, -0.4882, -0.8572, 0.7172, -0.2088, -0.6649, -0.0008009, -0.0985, -0.9951, 0.1637, -0.4882, -0.8572, 0.6581, -0.1148, -0.7441, -0.003926, -0.114, -0.9935, -0.0008009, -0.0985, -0.9951, 0.6581, -0.1148, -0.7441, -0.7478, -0.1165, -0.6536, -0.0008009, -0.0985, -0.9951, -0.003926, -0.114, -0.9935, -0.7504, -0.08421, -0.6556, -0.7478, -0.1165, -0.6536, -0.003926, -0.114, -0.9935, 0.1672, -0.6982, -0.6961, 2.192e-06, -0.7958, -0.6056, -5.336e-07, -0.2114, -0.9774, 0.06759, -0.9654, -0.2518, 2.192e-06, -0.7958, -0.6056, 0.1672, -0.6982, -0.6961, -0.2781, -0.7775, -0.5641, 0.06759, -0.9654, -0.2518, 0.1672, -0.6982, -0.6961, -0.2821, -0.9588, 0.03461, 0.06759, -0.9654, -0.2518, -0.2781, -0.7775, -0.5641, -0.9952, -0.08699, -0.04488, -0.2821, -0.9588, 0.03461, -0.2781, -0.7775, -0.5641, -0.8334, -0.1336, 0.5363, -0.2821, -0.9588, 0.03461, -0.9952, -0.08699, -0.04488, -0.9967, -0.08, -0.01042, -0.8334, -0.1336, 0.5363, -0.9952, -0.08699, -0.04488, -0.8342, -0.1099, 0.5405, -0.8334, -0.1336, 0.5363, -0.9967, -0.08, -0.01042, -0.7777, -0.0922, 0.6218, -0.8342, -0.1099, 0.5405, -0.9967, -0.08, -0.01042, -0.04489, -0.1122, 0.9927, -0.8342, -0.1099, 0.5405, -0.7777, -0.0922, 0.6218, -0.0128, 0.6248, 0.7807, -0.04489, -0.1122, 0.9927, -0.7777, -0.0922, 0.6218, 0.7508, -0.1946, 0.6312, 0.8756, -0.1753, 0.4502, 0.6166, -0.2663, 0.7409, 0.9886, -0.1422, 0.05019, 0.8756, -0.1753, 0.4502, 0.7508, -0.1946, 0.6312, 0.7542, -0.1114, 0.6471, 0.9886, -0.1422, 0.05019, 0.7508, -0.1946, 0.6312, 0.9873, -0.1197, -0.1047, 0.9886, -0.1422, 0.05019, 0.7542, -0.1114, 0.6471, 0.9942, -0.1041, -0.02742, 0.9873, -0.1197, -0.1047, 0.7542, -0.1114, 0.6471, 0.6791, -0.0908, -0.7284, 0.9873, -0.1197, -0.1047, 0.9942, -0.1041, -0.02742, 0.6842, -0.01461, -0.7292, 0.6791, -0.0908, -0.7284, 0.9942, -0.1041, -0.02742, -0.0116, 0.05479, -0.9984, 0.6791, -0.0908, -0.7284, 0.6842, -0.01461, -0.7292, 0.962, -0.06188, 0.2661, 0.9944, -0.06681, -0.0818, 0.8973, 0.4375, -0.05851, 0.5711, -0.8201, -0.0349, 0.9944, -0.06681, -0.0818, 0.962, -0.06188, 0.2661, 0.506, -0.8502, 0.1452, 0.5711, -0.8201, -0.0349, 0.962, -0.06188, 0.2661, -0.5495, -0.834, -0.0494, 0.5711, -0.8201, -0.0349, 0.506, -0.8502, 0.1452, -0.5088, -0.8434, 0.1728, -0.5495, -0.834, -0.0494, 0.506, -0.8502, 0.1452, -0.9489, -0.02488, 0.3147, -0.5495, -0.834, -0.0494, -0.5088, -0.8434, 0.1728, -0.2988, -0.8292, 0.4723, -0.9489, -0.02488, 0.3147, -0.5088, -0.8434, 0.1728, 0.1554, 0.9153, 0.3716, 0.004206, 0.8144, 0.5803, 0.3666, 0.7531, 0.5464, -0.1587, 0.9165, 0.3673, 0.004206, 0.8144, 0.5803, 0.1554, 0.9153, 0.3716, -0.0128, 0.6248, 0.7807, -0.1587, 0.9165, 0.3673, 0.1554, 0.9153, 0.3716, -0.6155, 0.5534, 0.5612, -0.1587, 0.9165, 0.3673, -0.0128, 0.6248, 0.7807, -0.7777, -0.0922, 0.6218, -0.6155, 0.5534, 0.5612, -0.0128, 0.6248, 0.7807, -0.9967, -0.07989, -0.0105, -0.6155, 0.5534, 0.5612, -0.7777, -0.0922, 0.6218, -0.9967, -0.08, -0.01042, -0.9967, -0.07989, -0.0105, -0.7777, -0.0922, 0.6218, -0.2968, -0.843, 0.4485, 0.2989, -0.8292, 0.4723, 0.002003, -0.6354, 0.7722, -0.506, -0.8502, 0.1452, 0.2989, -0.8292, 0.4723, -0.2968, -0.843, 0.4485, -0.962, -0.06189, 0.2661, -0.506, -0.8502, 0.1452, -0.2968, -0.843, 0.4485, -0.5711, -0.8201, -0.03484, -0.506, -0.8502, 0.1452, -0.962, -0.06189, 0.2661, -0.9944, -0.0668, -0.0818, -0.5711, -0.8201, -0.03484, -0.962, -0.06189, 0.2661, -0.5115, -0.8329, -0.2112, -0.5711, -0.8201, -0.03484, -0.9944, -0.0668, -0.0818, -0.9014, 0.008691, -0.4328, -0.5115, -0.8329, -0.2112, -0.9944, -0.0668, -0.0818, -0.1672, -0.6982, -0.6961, -0.1637, -0.4882, -0.8572, -0.6306, -0.2808, -0.7235, 0.2781, -0.7775, -0.5641, -0.1637, -0.4882, -0.8572, -0.1672, -0.6982, -0.6961, -0.06759, -0.9654, -0.2518, 0.2781, -0.7775, -0.5641, -0.1672, -0.6982, -0.6961, 0.2821, -0.9588, 0.03462, 0.2781, -0.7775, -0.5641, -0.06759, -0.9654, -0.2518, -0.2084, -0.9779, 0.0141, 0.2821, -0.9588, 0.03462, -0.06759, -0.9654, -0.2518, -0.1583, -0.9269, 0.3404, 0.2821, -0.9588, 0.03462, -0.2084, -0.9779, 0.0141, 0.4215, -0.834, -0.3562, 0.4857, -0.8435, -0.2292, -0.427, -0.8301, -0.3587, 0.879, -0.01581, -0.4765, 0.4857, -0.8435, -0.2292, 0.4215, -0.834, -0.3562, 0.5209, 0.0118, -0.8535, 0.879, -0.01581, -0.4765, 0.4215, -0.834, -0.3562, 0.7086, 0.5035, -0.4944, 0.879, -0.01581, -0.4765, 0.5209, 0.0118, -0.8535, -0.006493, 0.5535, -0.8328, 0.7086, 0.5035, -0.4944, 0.5209, 0.0118, -0.8535, -0.01519, 0.4838, -0.875, 0.7086, 0.5035, -0.4944, -0.006493, 0.5535, -0.8328, 0.4215, -0.834, -0.3562, 0.5115, -0.8329, -0.2112, -0.4857, -0.8435, -0.2292, 0.9014, 0.00869, -0.4328, 0.5115, -0.8329, -0.2112, 0.4215, -0.834, -0.3562, 0.5209, 0.01179, -0.8535, 0.9014, 0.00869, -0.4328, 0.4215, -0.834, -0.3562, 0.7266, 0.5077, -0.4629, 0.9014, 0.00869, -0.4328, 0.5209, 0.01179, -0.8535, 0.006493, 0.5535, -0.8328, 0.7266, 0.5077, -0.4629, 0.5209, 0.01179, -0.8535, 0.06759, -0.9654, -0.2518, -7.196e-07, -0.97, -0.2433, 2.192e-06, -0.7958, -0.6056, 0.2084, -0.9779, 0.01409, -7.196e-07, -0.97, -0.2433, 0.06759, -0.9654, -0.2518, -0.2821, -0.9588, 0.03461, 0.2084, -0.9779, 0.01409, 0.06759, -0.9654, -0.2518, 0.1583, -0.9269, 0.3404, 0.2084, -0.9779, 0.01409, -0.2821, -0.9588, 0.03461, -0.3801, -0.6961, 0.609, 0.1583, -0.9269, 0.3404, -0.2821, -0.9588, 0.03461, 0.9952, -0.08699, -0.04488, 0.2821, -0.9588, 0.03462, 0.8334, -0.1336, 0.5363, 0.2781, -0.7775, -0.5641, 0.2821, -0.9588, 0.03462, 0.9952, -0.08699, -0.04488, 0.7407, -0.1019, -0.6641, 0.2781, -0.7775, -0.5641, 0.9952, -0.08699, -0.04488, -0.0007957, -0.0985, -0.9951, 0.2781, -0.7775, -0.5641, 0.7407, -0.1019, -0.6641, 0.7478, -0.1165, -0.6536, -0.0007957, -0.0985, -0.9951, 0.7407, -0.1019, -0.6641, 0.8974, 0.4374, -0.05851, 0.7086, 0.5035, -0.4944, 0.9466, 0.3219, 0.01867, 0.879, -0.01581, -0.4765, 0.7086, 0.5035, -0.4944, 0.8974, 0.4374, -0.05851, 0.9931, -0.06641, -0.0964, 0.879, -0.01581, -0.4765, 0.8974, 0.4374, -0.05851, 0.4857, -0.8435, -0.2292, 0.879, -0.01581, -0.4765, 0.9931, -0.06641, -0.0964, 0.5495, -0.834, -0.0494, 0.4857, -0.8435, -0.2292, 0.9931, -0.06641, -0.0964, -0.1587, 0.9165, 0.3673, -0.5857, 0.5531, 0.5925, -0.5935, 0.7658, 0.2477, 0.0128, 0.6248, 0.7807, -0.5857, 0.5531, 0.5925, -0.1587, 0.9165, 0.3673, 0.1554, 0.9153, 0.3717, 0.0128, 0.6248, 0.7807, -0.1587, 0.9165, 0.3673, 0.6155, 0.5534, 0.5612, 0.0128, 0.6248, 0.7807, 0.1554, 0.9153, 0.3717, 0.5879, 0.7767, 0.2263, 0.6155, 0.5534, 0.5612, 0.1554, 0.9153, 0.3717, 0.004203, 0.8144, 0.5803, 0.1554, 0.9153, 0.3717, -0.1587, 0.9165, 0.3673, 0.3748, 0.7581, 0.5337, 0.1554, 0.9153, 0.3717, 0.004203, 0.8144, 0.5803, -0.005099, 0.1008, 0.9949, 0.3748, 0.7581, 0.5337, 0.004203, 0.8144, 0.5803, 0.5632, 0.04512, 0.8251, 0.3748, 0.7581, 0.5337, -0.005099, 0.1008, 0.9949, 0.002279, -0.6355, 0.7721, 0.5632, 0.04512, 0.8251, -0.005099, 0.1008, 0.9949, 0.006493, 0.5535, -0.8328, -0.5286, 0.019, -0.8486, -0.7086, 0.5035, -0.4944, 0.00299, -0.0107, -0.9999, -0.5286, 0.019, -0.8486, 0.006493, 0.5535, -0.8328, 0.5209, 0.01179, -0.8535, 0.00299, -0.0107, -0.9999, 0.006493, 0.5535, -0.8328, 0.2017, -0.8222, -0.5323, 0.00299, -0.0107, -0.9999, 0.5209, 0.01179, -0.8535, 0.00299, -0.0107, -0.9999, -0.1999, -0.8254, -0.528, -0.5286, 0.019, -0.8486, 0.000699, -0.7006, -0.7136, -0.1999, -0.8254, -0.528, 0.00299, -0.0107, -0.9999, 0.2017, -0.8222, -0.5323, 0.000699, -0.7006, -0.7136, 0.00299, -0.0107, -0.9999, -0.1999, -0.8254, -0.528, 0.000699, -0.7006, -0.7136, 0.2017, -0.8222, -0.5323, -0.879, -0.01581, -0.4765, -0.9931, -0.06641, -0.0964, -0.8949, 0.4425, -0.05868, -0.4857, -0.8435, -0.2292, -0.9931, -0.06641, -0.0964, -0.879, -0.01581, -0.4765, -0.4271, -0.83, -0.3587, -0.4857, -0.8435, -0.2292, -0.879, -0.01581, -0.4765, 0.4215, -0.834, -0.3562, -0.4857, -0.8435, -0.2292, -0.4271, -0.83, -0.3587, -0.618, 0.1185, 0.7772, -0.3507, -0.1117, 0.9298, -4.971e-08, 0.1469, 0.9892, -0.8326, -0.0884, 0.5468, -0.3507, -0.1117, 0.9298, -0.618, 0.1185, 0.7772, -0.9848, 0.1322, 0.113, -0.8326, -0.0884, 0.5468, -0.618, 0.1185, 0.7772, -0.9877, -0.008786, -0.1564, -0.8326, -0.0884, 0.5468, -0.9848, 0.1322, 0.113, 0.5935, 0.7658, 0.2477, 0.9466, 0.3219, 0.01867, 0.5857, 0.5531, 0.5925, 0.8974, 0.4374, -0.05851, 0.9466, 0.3219, 0.01867, 0.5935, 0.7658, 0.2477, 0.7368, 0.6312, 0.2424, 0.8974, 0.4374, -0.05851, 0.5935, 0.7658, 0.2477, 0.9489, -0.02488, 0.3147, 0.8974, 0.4374, -0.05851, 0.7368, 0.6312, 0.2424, 0.8334, -0.1336, 0.5363, -0.2035, -0.351, 0.914, 0.03171, -0.1744, 0.9842, 0.3801, -0.6961, 0.609, -0.2035, -0.351, 0.914, 0.8334, -0.1336, 0.5363, 0.2821, -0.9588, 0.03462, 0.3801, -0.6961, 0.609, 0.8334, -0.1336, 0.5363, -0.1583, -0.9269, 0.3404, 0.3801, -0.6961, 0.609, 0.2821, -0.9588, 0.03462, 0.7777, -0.09221, 0.6218, 0.0128, 0.6248, 0.7807, 0.6155, 0.5534, 0.5612, 0.045, -0.1122, 0.9927, 0.0128, 0.6248, 0.7807, 0.7777, -0.09221, 0.6218, 0.8342, -0.1099, 0.5405, 0.045, -0.1122, 0.9927, 0.7777, -0.09221, 0.6218, 0.08142, -0.1534, 0.9848, 0.045, -0.1122, 0.9927, 0.8342, -0.1099, 0.5405, -0.962, -0.06189, 0.2661, -0.7501, 0.6265, 0.2119, -0.8948, 0.4425, -0.05871, -0.5631, 0.04501, 0.8252, -0.7501, 0.6265, 0.2119, -0.962, -0.06189, 0.2661, -0.2968, -0.843, 0.4485, -0.5631, 0.04501, 0.8252, -0.962, -0.06189, 0.2661, 0.002003, -0.6354, 0.7722, -0.5631, 0.04501, 0.8252, -0.2968, -0.843, 0.4485, -0.005099, 0.1008, 0.9949, -0.5432, 0.06831, 0.8368, 0.002279, -0.6355, 0.7721, -0.3666, 0.7531, 0.5464, -0.5432, 0.06831, 0.8368, -0.005099, 0.1008, 0.9949, 0.004203, 0.8144, 0.5803, -0.3666, 0.7531, 0.5464, -0.005099, 0.1008, 0.9949, -0.1587, 0.9165, 0.3673, -0.3666, 0.7531, 0.5464, 0.004203, 0.8144, 0.5803, 0.0006989, -0.7005, -0.7136, 0.2016, -0.8222, -0.5323, -0.1999, -0.8254, -0.528, 0.002962, -0.01063, -0.9999, 0.2016, -0.8222, -0.5323, 0.0006989, -0.7005, -0.7136, -0.1999, -0.8254, -0.528, 0.002962, -0.01063, -0.9999, 0.0006989, -0.7005, -0.7136, -0.5286, 0.01901, -0.8487, 0.002962, -0.01063, -0.9999, -0.1999, -0.8254, -0.528, -0.7086, 0.5035, -0.4944, -0.8949, 0.4425, -0.05868, -0.9466, 0.3218, 0.01869, -0.879, -0.01581, -0.4765, -0.8949, 0.4425, -0.05868, -0.7086, 0.5035, -0.4944, -0.5286, 0.019, -0.8486, -0.879, -0.01581, -0.4765, -0.7086, 0.5035, -0.4944, -0.4271, -0.83, -0.3587, -0.879, -0.01581, -0.4765, -0.5286, 0.019, -0.8486, -0.9873, -0.1197, -0.1047, -0.9942, -0.1041, -0.02742, -0.7542, -0.1114, 0.6471, -0.679, -0.0908, -0.7285, -0.9942, -0.1041, -0.02742, -0.9873, -0.1197, -0.1047, -0.6702, -0.1279, -0.7311, -0.679, -0.0908, -0.7285, -0.9873, -0.1197, -0.1047, 0.3748, 0.7581, 0.5337, 0.5879, 0.7767, 0.2263, 0.1554, 0.9153, 0.3717, 0.7501, 0.6265, 0.2119, 0.5879, 0.7767, 0.2263, 0.3748, 0.7581, 0.5337, 0.5632, 0.04512, 0.8251, 0.7501, 0.6265, 0.2119, 0.3748, 0.7581, 0.5337, 0.9489, -0.02488, 0.3147, 0.9931, -0.06641, -0.0964, 0.8974, 0.4374, -0.05851, 0.5495, -0.834, -0.0494, 0.9931, -0.06641, -0.0964, 0.9489, -0.02488, 0.3147, 0.5088, -0.8434, 0.1728, 0.5495, -0.834, -0.0494, 0.9489, -0.02488, 0.3147, 0.506, -0.8502, 0.1452, -0.2988, -0.8292, 0.4723, -0.5088, -0.8434, 0.1728, 0.2968, -0.843, 0.4485, -0.2988, -0.8292, 0.4723, 0.506, -0.8502, 0.1452, 0.962, -0.06188, 0.2661, 0.2968, -0.843, 0.4485, 0.506, -0.8502, 0.1452, -3.921e-06, -0.7455, 0.6665, -0.2295, -0.6281, 0.7435, -0.1583, -0.9269, 0.3404, 1.999e-07, -0.3685, 0.9296, -0.2295, -0.6281, 0.7435, -3.921e-06, -0.7455, 0.6665, 0.2296, -0.6281, 0.7435, 1.999e-07, -0.3685, 0.9296, -3.921e-06, -0.7455, 0.6665, 0.7369, -0.01179, -0.6759, 0.9967, -0.0799, -0.0105, 0.9408, 0.3387, 0.0158, 0.9967, -0.08001, -0.01048, 0.9967, -0.0799, -0.0105, 0.7369, -0.01179, -0.6759, 0.7504, -0.08421, -0.6556, 0.9967, -0.08001, -0.01048, 0.7369, -0.01179, -0.6759, -0.7266, 0.5077, -0.4629, -0.8948, 0.4425, -0.05871, -0.7135, 0.3524, -0.6055, -0.9014, 0.008691, -0.4328, -0.8948, 0.4425, -0.05871, -0.7266, 0.5077, -0.4629, 0.6865, 0.3432, -0.641, 0.7086, 0.5035, -0.4944, -0.01519, 0.4838, -0.875, 0.9466, 0.3219, 0.01867, 0.7086, 0.5035, -0.4944, 0.6865, 0.3432, -0.641, -0.3507, -0.1117, 0.9298, -0.6166, -0.2663, 0.7409, -0.3421, -0.3775, 0.8605, -0.8326, -0.0884, 0.5468, -0.6166, -0.2663, 0.7409, -0.3507, -0.1117, 0.9298, 0.3801, -0.6961, 0.609, -0.2295, -0.6281, 0.7435, -0.2035, -0.351, 0.914, -0.1583, -0.9269, 0.3404, -0.2295, -0.6281, 0.7435, 0.3801, -0.6961, 0.609, 0.2084, -0.9779, 0.01409, -1.184e-06, -1.0, 0.00909, -7.196e-07, -0.97, -0.2433, 0.1583, -0.9269, 0.3404, -1.184e-06, -1.0, 0.00909, 0.2084, -0.9779, 0.01409, 0.0152, 0.4838, -0.875, 0.0116, 0.05479, -0.9984, 0.7135, 0.3524, -0.6055, -0.6866, 0.3431, -0.641, 0.0116, 0.05479, -0.9984, 0.0152, 0.4838, -0.875, 0.0128, 0.6248, 0.7807, -0.7149, -0.1129, 0.6901, -0.5857, 0.5531, 0.5925, 0.045, -0.1122, 0.9927, -0.7149, -0.1129, 0.6901, 0.0128, 0.6248, 0.7807, -0.9886, -0.1422, 0.05019, -0.7542, -0.1114, 0.6471, -0.7508, -0.1946, 0.6312, -0.9873, -0.1197, -0.1047, -0.7542, -0.1114, 0.6471, -0.9886, -0.1422, 0.05019, -0.679, -0.0908, -0.7285, -0.6842, -0.01461, -0.7292, -0.9942, -0.1041, -0.02742, 0.0116, 0.05479, -0.9984, -0.6842, -0.01461, -0.7292, -0.679, -0.0908, -0.7285, -0.003597, -0.08616, -0.9963, 0.7504, -0.08421, -0.6556, 0.7369, -0.01179, -0.6759, -0.003871, -0.114, -0.9935, 0.7504, -0.08421, -0.6556, -0.003597, -0.08616, -0.9963, -0.5935, 0.7658, 0.2477, -0.3666, 0.7531, 0.5464, -0.1587, 0.9165, 0.3673, -0.7368, 0.6312, 0.2424, -0.3666, 0.7531, 0.5464, -0.5935, 0.7658, 0.2477, -0.08142, -0.1534, 0.9848, 0.7415, -0.1061, 0.6625, -0.03171, -0.1744, 0.9842, 0.7149, -0.1129, 0.69, 0.7415, -0.1061, 0.6625, -0.08142, -0.1534, 0.9848, -0.006493, 0.5535, -0.8328, 0.002962, -0.01063, -0.9999, -0.5286, 0.01901, -0.8487, 0.5209, 0.0118, -0.8535, 0.002962, -0.01063, -0.9999, -0.006493, 0.5535, -0.8328, -0.7504, -0.08421, -0.6556, -0.003586, -0.08618, -0.9963, -0.7369, -0.01191, -0.6759, -0.003926, -0.114, -0.9935, -0.003586, -0.08618, -0.9963, -0.7504, -0.08421, -0.6556, -0.9944, -0.0668, -0.0818, -0.8948, 0.4425, -0.05871, -0.9014, 0.008691, -0.4328, -0.962, -0.06189, 0.2661, -0.8948, 0.4425, -0.05871, -0.9944, -0.0668, -0.0818, -0.8756, -0.1753, 0.4502, -0.7508, -0.1946, 0.6312, -0.6166, -0.2663, 0.7409, -0.9886, -0.1422, 0.05019, -0.7508, -0.1946, 0.6312, -0.8756, -0.1753, 0.4502, -0.4596, 0.1413, -0.8768, 5.201e-08, 0.1716, -0.9852, -5.336e-07, -0.2114, -0.9774, 0.4596, 0.1413, -0.8768, 0.8271, 0.066, -0.5581, 0.6306, -0.2809, -0.7235, 0.7478, -0.1165, -0.6536, 0.7407, -0.1019, -0.6641, 0.9952, -0.08699, -0.04488, -0.1637, -0.4882, -0.8572, 0.2781, -0.7775, -0.5641, -0.0007957, -0.0985, -0.9951, 0.1583, -0.9269, 0.3404, 9.746e-07, -0.9351, 0.3544, -1.184e-06, -1.0, 0.00909, -0.8334, -0.1336, 0.5363, -0.3801, -0.6961, 0.609, -0.2821, -0.9588, 0.03461, -0.7407, -0.1019, -0.6641, -0.9952, -0.08699, -0.04488, -0.2781, -0.7775, -0.5641, 0.7415, -0.1061, 0.6625, 0.7149, -0.1129, 0.69, 0.9942, -0.1041, -0.02739, 0.6791, -0.0908, -0.7284, 0.6702, -0.1279, -0.7311, 0.9873, -0.1197, -0.1047, -0.6842, -0.01461, -0.7292, 0.0116, 0.05479, -0.9984, -0.6866, 0.3431, -0.641, -0.7149, -0.1129, 0.6901, 0.045, -0.1122, 0.9927, 0.08142, -0.1534, 0.9848, -0.5432, 0.06831, 0.8368, -0.3666, 0.7531, 0.5464, -0.7368, 0.6312, 0.2424, 0.5209, 0.0118, -0.8535, 0.2016, -0.8222, -0.5323, 0.002962, -0.01063, -0.9999])] * 3)])
me_polygon2_001 = bpy.data.meshes.new('polygon2.001')
me_polygon2_001.from_pydata([(57.16, 104.1, 5.17), (57.16, 104.1, 5.17), (59.6, 102.9, 7.01), (57.15, 97.67, 3.217), (57.15, 97.67, 3.217), (59.6, 98.79, 5.671), (59.6, 96.23, 2.166), (63.67, 98.15, 6.548), (63.67, 95.2, 2.501), (67.74, 98.79, 5.671), (67.74, 96.23, 2.166), (70.72, 100.5, 3.274), (70.72, 99.07, 1.251), (71.81, 102.9, -8.564e-06), (70.72, 99.07, -1.251), (70.72, 100.5, -3.274), (67.74, 98.79, -5.671), (67.74, 102.9, -7.01), (63.67, 102.9, -8.094), (63.67, 107.7, -6.548), (59.6, 107.1, -5.671), (59.6, 109.6, -2.166), (57.15, 108.1, -9.626e-06), (57.15, 108.1, -9.626e-06), (59.6, 109.6, 2.166), (59.6, 107.1, 5.671), (63.67, 107.7, 6.548), (63.67, 102.9, 8.094), (67.74, 107.1, 5.671), (67.74, 102.9, 7.01), (70.72, 105.3, 3.274), (70.72, 102.9, 4.047), (-57.15, 97.67, 3.217), (-57.15, 97.67, 3.217), (-59.6, 102.9, 7.01), (-57.16, 104.1, 5.17), (-57.16, 104.1, 5.17), (-59.6, 107.1, 5.671), (-59.6, 109.6, 2.166), (-63.67, 110.7, 2.501), (-63.67, 110.7, -2.501), (-67.74, 109.6, -2.166), (-67.74, 107.1, -5.671), (-70.72, 105.3, -3.274), (-70.72, 102.9, -4.047), (-71.81, 102.9, 2.62e-06), (-70.72, 100.5, -3.274), (-70.72, 99.07, -1.251), (-67.74, 98.79, -5.671), (-67.74, 96.23, -2.166), (-63.67, 98.15, -6.548), (-63.67, 95.2, -2.501), (-59.6, 98.79, -5.671), (-59.6, 96.23, -2.166), (-57.16, 97.67, -3.023), (-57.16, 97.67, -3.023), (-59.6, 96.23, 2.166), (-59.6, 98.79, 5.671), (-63.67, 102.9, 8.094), (-63.67, 107.7, 6.548), (-67.74, 107.1, 5.671), (-67.74, 109.6, 2.166), (-70.72, 106.8, 1.251), (-70.72, 106.8, -1.251), (-11.65, 71.03, 13.11), (-5.152, 91.03, 12.39), (3.028e-07, 71.03, 16.7), (5.152, 91.03, 12.39), (11.65, 71.03, 13.11), (13.24, 91.75, 6.899), (16.66, 71.03, 3.66), (12.88, 92.74, -0.9987), (14.21, 71.24, -4.975), (6.652, 93.44, -7.462), (-1.896e-07, 72.29, -10.46), (-6.652, 93.44, -7.462), (-14.21, 71.24, -4.975), (-12.88, 92.74, -0.9987), (-16.66, 71.03, 3.66), (-13.24, 91.75, 6.899), (-12.78, 97.67, 2.441e-06), (-12.78, 97.67, 2.441e-06), (-11.52, 100.8, -4.974), (-14.28, 97.67, -3.023), (-8.651, 108.1, -5.17), (-19.78, 104.0, -5.17), (-14.98, 106.1, -1.469e-06), (-26.85, 107.6, -4.195e-06), (-19.78, 104.0, 5.17), (-35.64, 108.1, 1.558e-05), (-30.97, 104.0, 5.17), (-36.43, 104.0, 5.17), (-35.64, 97.67, 3.217), (-46.52, 104.0, 5.17), (-46.61, 97.67, 3.217), (12.78, 97.67, 2.285e-07), (12.78, 97.67, 2.285e-07), (11.32, 100.8, 5.11), (11.32, 100.8, 5.11), (13.47, 97.67, 3.217), (8.645, 108.1, 5.17), (19.78, 104.0, 5.17), (14.7, 106.3, -4.23e-06), (26.85, 107.6, 1.745e-06), (19.78, 104.0, -5.17), (35.64, 108.1, 1.029e-05), (35.7, 104.0, -5.17), (36.26, 104.0, -5.17), (36.17, 97.67, -3.023), (46.54, 97.67, -3.023), (46.61, 97.67, 3.217), (-11.32, 100.8, 5.11), (-11.32, 100.8, 5.11), (-13.47, 97.67, 3.217), (-35.68, 97.67, -3.023), (-36.17, 97.67, -3.023), (-35.7, 104.0, -5.17), (-36.26, 104.0, -5.17), (-46.5, 104.0, -5.17), (-46.66, 108.1, 6.938e-06), (-57.16, 104.0, -5.17), (-57.16, 104.0, -5.17), (-57.15, 108.1, -4.223e-07), (-57.15, 108.1, -4.223e-07), (-8.645, 108.1, 5.17), (-8.438, 100.4, 8.332), (-4.729, 101.4, -7.502), (4.729, 101.4, -7.502), (11.52, 100.8, -4.974), (14.28, 97.67, -3.023), (35.64, 97.67, 3.217), (30.97, 104.0, 5.17), (36.43, 104.0, 5.17), (46.66, 108.1, -7.445e-07), (46.5, 104.0, -5.17), (57.16, 104.0, -5.17), (57.16, 104.0, -5.17), (57.16, 97.67, -3.023), (57.16, 97.67, -3.023), (70.72, 102.9, -4.047), (70.72, 105.3, -3.274), (67.74, 107.1, -5.671), (67.74, 109.6, -2.166), (63.67, 110.7, -2.501), (63.67, 110.7, 2.501), (59.6, 96.23, -2.166), (59.6, 98.79, -5.671), (63.67, 95.2, -2.501), (63.67, 98.15, -6.548), (67.74, 96.23, -2.166), (-59.6, 102.9, -7.01), (-63.67, 102.9, -8.094), (-67.74, 102.9, -7.01), (8.651, 108.1, -5.17), (5.611, 107.8, -6.097), (-1.268e-07, 108.2, -6.992), (-5.611, 107.8, -6.097), (-70.72, 99.07, 1.251), (-70.72, 100.5, 3.274), (-67.74, 96.23, 2.166), (-67.74, 98.79, 5.671), (-63.67, 95.2, 2.501), (-63.67, 98.15, 6.548), (-63.67, 107.7, -6.548), (-59.6, 109.6, -2.166), (1.91e-07, 100.1, 10.54), (-4.452, 109.3, 6.034), (1.177e-07, 110.0, 6.493), (-4.643, 111.7, 3.033), (9.85e-08, 111.7, 5.433), (9.85e-08, 120.1, 5.433), (4.643, 111.7, 3.033), (4.643, 120.1, 3.033), (4.643, 111.7, -3.052), (46.52, 104.0, 5.17), (35.68, 97.67, -3.023), (-67.74, 102.9, 7.01), (-70.72, 105.3, 3.274), (67.74, 109.6, 2.166), (70.72, 106.8, 1.251), (-4.643, 111.7, -3.052), (-4.643, 120.1, 3.033), (59.6, 102.9, -7.01), (-9.886e-08, 111.3, -5.452), (-4.643, 120.1, -3.052), (-9.886e-08, 120.1, -5.452), (4.643, 120.1, -3.052), (-46.54, 97.67, -3.023), (4.452, 109.3, 6.034), (-59.6, 107.1, -5.671), (-70.72, 102.9, 4.047), (70.72, 106.8, -1.251), (8.438, 100.4, 8.332)], [], [(4, 2, 1), (5, 2, 4), (6, 5, 4), (7, 5, 6), (8, 7, 6), (9, 7, 8), (10, 9, 8), (11, 9, 10), (12, 11, 10), (13, 11, 12), (14, 13, 12), (15, 13, 14), (16, 15, 14), (17, 15, 16), (18, 17, 16), (19, 17, 18), (20, 19, 18), (21, 19, 20), (23, 21, 20), (24, 21, 23), (1, 24, 23), (25, 24, 1), (2, 25, 1), (26, 25, 2), (27, 26, 2), (28, 26, 27), (29, 28, 27), (30, 28, 29), (31, 30, 29), (13, 30, 31), (11, 13, 31), (36, 34, 33), (37, 34, 36), (38, 37, 36), (39, 37, 38), (40, 39, 38), (41, 39, 40), (42, 41, 40), (43, 41, 42), (44, 43, 42), (45, 43, 44), (46, 45, 44), (47, 45, 46), (48, 47, 46), (49, 47, 48), (50, 49, 48), (51, 49, 50), (52, 51, 50), (53, 51, 52), (55, 53, 52), (56, 53, 55), (33, 56, 55), (57, 56, 33), (34, 57, 33), (58, 57, 34), (59, 58, 34), (60, 58, 59), (61, 60, 59), (62, 60, 61), (63, 62, 61), (45, 62, 63), (43, 45, 63), (66, 65, 64), (67, 65, 66), (68, 67, 66), (69, 67, 68), (70, 69, 68), (71, 69, 70), (72, 71, 70), (73, 71, 72), (74, 73, 72), (75, 73, 74), (76, 75, 74), (77, 75, 76), (78, 77, 76), (79, 77, 78), (64, 79, 78), (65, 79, 64), (83, 82, 80), (84, 82, 83), (85, 84, 83), (86, 84, 85), (87, 86, 85), (88, 86, 87), (89, 88, 87), (90, 88, 89), (91, 90, 89), (92, 90, 91), (93, 92, 91), (94, 92, 93), (35, 94, 93), (32, 94, 35), (99, 97, 96), (100, 97, 99), (101, 100, 99), (102, 100, 101), (103, 102, 101), (104, 102, 103), (105, 104, 103), (106, 104, 105), (107, 106, 105), (108, 106, 107), (109, 108, 107), (110, 108, 109), (3, 110, 109), (0, 110, 3), (113, 80, 111), (83, 80, 113), (92, 83, 113), (114, 83, 92), (115, 114, 92), (116, 114, 115), (117, 116, 115), (89, 116, 117), (118, 89, 117), (119, 89, 118), (120, 119, 118), (122, 119, 120), (112, 125, 124), (79, 125, 112), (81, 79, 112), (77, 79, 81), (82, 77, 81), (75, 77, 82), (126, 75, 82), (73, 75, 126), (127, 73, 126), (128, 73, 127), (129, 96, 128), (99, 96, 129), (130, 99, 129), (131, 99, 130), (132, 131, 130), (105, 131, 132), (133, 105, 132), (134, 105, 133), (135, 134, 133), (137, 134, 135), (139, 13, 15), (140, 13, 139), (141, 140, 139), (142, 140, 141), (143, 142, 141), (144, 142, 143), (24, 144, 143), (25, 144, 24), (138, 6, 4), (145, 6, 138), (146, 145, 138), (147, 145, 146), (148, 147, 146), (149, 147, 148), (16, 149, 148), (14, 149, 16), (52, 121, 55), (150, 121, 52), (50, 150, 52), (151, 150, 50), (48, 151, 50), (152, 151, 48), (46, 152, 48), (44, 152, 46), (128, 153, 129), (154, 153, 128), (127, 154, 128), (155, 154, 127), (126, 155, 127), (156, 155, 126), (82, 156, 126), (84, 156, 82), (157, 45, 47), (158, 45, 157), (159, 158, 157), (160, 158, 159), (161, 160, 159), (162, 160, 161), (56, 162, 161), (57, 162, 56), (42, 152, 44), (163, 152, 42), (40, 163, 42), (164, 163, 40), (38, 164, 40), (123, 164, 38), (36, 123, 38), (167, 166, 165), (168, 166, 167), (169, 168, 167), (170, 168, 169), (171, 170, 169), (172, 170, 171), (173, 172, 171), (174, 0, 22), (110, 0, 174), (130, 110, 174), (108, 110, 130), (175, 108, 130), (106, 108, 175), (104, 106, 175), (161, 53, 56), (51, 53, 161), (159, 51, 161), (49, 51, 159), (157, 49, 159), (47, 49, 157), (58, 162, 57), (176, 162, 58), (60, 176, 58), (177, 176, 60), (62, 177, 60), (45, 177, 62), (143, 21, 24), (19, 21, 143), (141, 19, 143), (17, 19, 141), (139, 17, 141), (15, 17, 139), (26, 144, 25), (178, 144, 26), (28, 178, 26), (179, 178, 28), (30, 179, 28), (13, 179, 30), (124, 84, 86), (180, 84, 124), (168, 180, 124), (181, 180, 168), (170, 181, 168), (148, 18, 16), (182, 18, 148), (146, 182, 148), (136, 182, 146), (138, 136, 146), (165, 65, 67), (125, 65, 165), (166, 125, 165), (124, 125, 166), (168, 124, 166), (129, 175, 130), (104, 175, 129), (153, 104, 129), (102, 104, 153), (100, 102, 153), (183, 155, 156), (154, 155, 183), (173, 154, 183), (153, 154, 173), (100, 153, 173), (184, 180, 181), (183, 180, 184), (185, 183, 184), (186, 183, 185), (187, 117, 115), (118, 117, 187), (54, 118, 187), (120, 118, 54), (134, 107, 105), (109, 107, 134), (137, 109, 134), (3, 109, 137), (133, 22, 135), (174, 22, 133), (132, 174, 133), (130, 174, 132), (171, 100, 173), (188, 100, 171), (167, 188, 171), (165, 188, 167), (163, 151, 152), (189, 151, 163), (164, 189, 163), (123, 189, 164), (176, 160, 162), (190, 160, 176), (177, 190, 176), (45, 190, 177), (119, 91, 89), (93, 91, 119), (122, 93, 119), (35, 93, 122), (94, 115, 92), (187, 115, 94), (32, 187, 94), (54, 187, 32), (178, 142, 144), (191, 142, 178), (179, 191, 178), (13, 191, 179), (192, 165, 67), (188, 165, 192), (100, 188, 192), (189, 150, 151), (121, 150, 189), (123, 121, 189), (101, 105, 103), (131, 105, 101), (99, 131, 101), (192, 98, 100), (69, 98, 192), (67, 69, 192), (124, 113, 111), (88, 113, 124), (86, 88, 124), (95, 69, 71), (98, 69, 95), (128, 71, 73), (95, 71, 128), (186, 173, 183), (172, 173, 186), (180, 156, 84), (183, 156, 180), (158, 190, 45), (160, 190, 158), (90, 113, 88), (92, 113, 90), (5, 27, 2), (7, 27, 5), (7, 29, 27), (9, 29, 7), (31, 9, 11), (29, 9, 31), (89, 85, 116), (87, 85, 89), (145, 8, 6), (147, 8, 145), (147, 10, 8), (149, 10, 147), (114, 85, 83), (116, 85, 114), (182, 20, 18), (136, 20, 182), (12, 149, 14), (10, 149, 12), (37, 59, 34), (39, 59, 37), (39, 61, 59), (41, 61, 39), (63, 41, 43), (61, 41, 63), (140, 191, 13), (142, 191, 140), (79, 65, 125), (171, 169, 167), (20, 136, 23)])
me_polygon2_001.polygons.foreach_set('use_smooth', [True] * 344)
me_polygon2_001.materials.append(mat_outer_001)
me_polygon2_001.update()
me_polygon2_001.normals_split_custom_set([tuple(v) for v in zip(*[iter([-0.5125, -0.7048, 0.4905, -0.433, 0.01022, 0.9013, -0.6732, 0.2091, 0.7093, -0.3601, -0.5589, 0.747, -0.433, 0.01022, 0.9013, -0.5125, -0.7048, 0.4905, -0.3208, -0.8975, 0.3028, -0.3601, -0.5589, 0.747, -0.5125, -0.7048, 0.4905, 6.394e-07, -0.5861, 0.8102, -0.3601, -0.5589, 0.747, -0.3208, -0.8975, 0.3028, 7.651e-07, -0.9507, 0.3102, 6.394e-07, -0.5861, 0.8102, -0.3208, -0.8975, 0.3028, 0.5012, -0.5069, 0.7013, 6.394e-07, -0.5861, 0.8102, 7.651e-07, -0.9507, 0.3102, 0.5023, -0.822, 0.2685, 0.5012, -0.5069, 0.7013, 7.651e-07, -0.9507, 0.3102, 0.8668, -0.2921, 0.4042, 0.5012, -0.5069, 0.7013, 0.5023, -0.822, 0.2685, 0.8674, -0.473, 0.1546, 0.8668, -0.2921, 0.4042, 0.5023, -0.822, 0.2685, 1.0, 1.424e-07, 8.686e-08, 0.8668, -0.2921, 0.4042, 0.8674, -0.473, 0.1546, 0.8674, -0.4729, -0.1548, 1.0, 1.424e-07, 8.686e-08, 0.8674, -0.473, 0.1546, 0.8668, -0.2917, -0.4045, 1.0, 1.424e-07, 8.686e-08, 0.8674, -0.4729, -0.1548, 0.5011, -0.507, -0.7013, 0.8668, -0.2917, -0.4045, 0.8674, -0.4729, -0.1548, 0.5005, -2.516e-06, -0.8658, 0.8668, -0.2917, -0.4045, 0.5011, -0.507, -0.7013, -8.988e-07, -1.408e-07, -1.0, 0.5005, -2.516e-06, -0.8658, 0.5011, -0.507, -0.7013, 4.552e-07, 0.5861, -0.8102, 0.5005, -2.516e-06, -0.8658, -8.988e-07, -1.408e-07, -1.0, -0.4604, 0.5043, -0.7305, 4.552e-07, 0.5861, -0.8102, -8.988e-07, -1.408e-07, -1.0, -0.4681, 0.843, -0.2649, 4.552e-07, 0.5861, -0.8102, -0.4604, 0.5043, -0.7305, -0.7153, 0.6988, -9.104e-05, -0.4681, 0.843, -0.2649, -0.4604, 0.5043, -0.7305, -0.4677, 0.8433, 0.2648, -0.4681, 0.843, -0.2649, -0.7153, 0.6988, -9.104e-05, -0.6732, 0.2091, 0.7093, -0.4677, 0.8433, 0.2648, -0.7153, 0.6988, -9.104e-05, -0.4597, 0.5048, 0.7307, -0.4677, 0.8433, 0.2648, -0.6732, 0.2091, 0.7093, -0.433, 0.01022, 0.9013, -0.4597, 0.5048, 0.7307, -0.6732, 0.2091, 0.7093, 1.669e-06, 0.5861, 0.8102, -0.4597, 0.5048, 0.7307, -0.433, 0.01022, 0.9013, 5.604e-07, 2.274e-07, 1.0, 1.669e-06, 0.5861, 0.8102, -0.433, 0.01022, 0.9013, 0.5012, 0.5069, 0.7013, 1.669e-06, 0.5861, 0.8102, 5.604e-07, 2.274e-07, 1.0, 0.5005, 7.553e-07, 0.8658, 0.5012, 0.5069, 0.7013, 5.604e-07, 2.274e-07, 1.0, 0.8668, 0.2921, 0.4042, 0.5012, 0.5069, 0.7013, 0.5005, 7.553e-07, 0.8658, 0.8664, -1.667e-07, 0.4994, 0.8668, 0.2921, 0.4042, 0.5005, 7.553e-07, 0.8658, 1.0, 1.424e-07, 8.686e-08, 0.8668, 0.2921, 0.4042, 0.8664, -1.667e-07, 0.4994, 0.8668, -0.2921, 0.4042, 1.0, 1.424e-07, 8.686e-08, 0.8664, -1.667e-07, 0.4994, 0.6732, 0.2091, 0.7093, 0.433, 0.01022, 0.9013, 0.5125, -0.7048, 0.4905, 0.4597, 0.5048, 0.7307, 0.433, 0.01022, 0.9013, 0.6732, 0.2091, 0.7093, 0.4677, 0.8433, 0.2648, 0.4597, 0.5048, 0.7307, 0.6732, 0.2091, 0.7093, -1.774e-06, 0.9507, 0.3102, 0.4597, 0.5048, 0.7307, 0.4677, 0.8433, 0.2648, -1.161e-06, 0.9507, -0.3102, -1.774e-06, 0.9507, 0.3102, 0.4677, 0.8433, 0.2648, -0.5023, 0.822, -0.2685, -1.774e-06, 0.9507, 0.3102, -1.161e-06, 0.9507, -0.3102, -0.5012, 0.5069, -0.7013, -0.5023, 0.822, -0.2685, -1.161e-06, 0.9507, -0.3102, -0.8668, 0.292, -0.4042, -0.5023, 0.822, -0.2685, -0.5012, 0.5069, -0.7013, -0.8664, 4.98e-06, -0.4994, -0.8668, 0.292, -0.4042, -0.5012, 0.5069, -0.7013, -1.0, 6.004e-07, -7.281e-08, -0.8668, 0.292, -0.4042, -0.8664, 4.98e-06, -0.4994, -0.8667, -0.2918, -0.4045, -1.0, 6.004e-07, -7.281e-08, -0.8664, 4.98e-06, -0.4994, -0.8674, -0.473, -0.1548, -1.0, 6.004e-07, -7.281e-08, -0.8667, -0.2918, -0.4045, -0.5011, -0.5069, -0.7013, -0.8674, -0.473, -0.1548, -0.8667, -0.2918, -0.4045, -0.5022, -0.822, -0.2685, -0.8674, -0.473, -0.1548, -0.5011, -0.5069, -0.7013, -1.626e-08, -0.5861, -0.8102, -0.5022, -0.822, -0.2685, -0.5011, -0.5069, -0.7013, -2.849e-07, -0.9507, -0.3102, -0.5022, -0.822, -0.2685, -1.626e-08, -0.5861, -0.8102, 0.3751, -0.5583, -0.74, -2.849e-07, -0.9507, -0.3102, -1.626e-08, -0.5861, -0.8102, 0.3319, -0.894, -0.3009, -2.849e-07, -0.9507, -0.3102, 0.3751, -0.5583, -0.74, 0.5303, -0.6997, -0.4788, 0.3319, -0.894, -0.3009, 0.3751, -0.5583, -0.74, 0.3208, -0.8975, 0.3028, 0.3319, -0.894, -0.3009, 0.5303, -0.6997, -0.4788, 0.5125, -0.7048, 0.4905, 0.3208, -0.8975, 0.3028, 0.5303, -0.6997, -0.4788, 0.3601, -0.5589, 0.747, 0.3208, -0.8975, 0.3028, 0.5125, -0.7048, 0.4905, 0.433, 0.01022, 0.9013, 0.3601, -0.5589, 0.747, 0.5125, -0.7048, 0.4905, -2.139e-07, 2.68e-07, 1.0, 0.3601, -0.5589, 0.747, 0.433, 0.01022, 0.9013, -1.599e-06, 0.5861, 0.8102, -2.139e-07, 2.68e-07, 1.0, 0.433, 0.01022, 0.9013, -0.5012, 0.5069, 0.7013, -2.139e-07, 2.68e-07, 1.0, -1.599e-06, 0.5861, 0.8102, -0.5023, 0.822, 0.2685, -0.5012, 0.5069, 0.7013, -1.599e-06, 0.5861, 0.8102, -0.8674, 0.473, 0.1546, -0.5012, 0.5069, 0.7013, -0.5023, 0.822, 0.2685, -0.8674, 0.473, -0.1546, -0.8674, 0.473, 0.1546, -0.5023, 0.822, 0.2685, -1.0, 6.004e-07, -7.281e-08, -0.8674, 0.473, 0.1546, -0.8674, 0.473, -0.1546, -0.8668, 0.292, -0.4042, -1.0, 6.004e-07, -7.281e-08, -0.8674, 0.473, -0.1546, 1.155e-07, 0.1472, 0.9891, -0.275, 0.2112, 0.9379, -0.618, 0.1185, 0.7772, 0.275, 0.2112, 0.9379, -0.275, 0.2112, 0.9379, 1.155e-07, 0.1472, 0.9891, 0.618, 0.1185, 0.7772, 0.275, 0.2112, 0.9379, 1.155e-07, 0.1472, 0.9891, 0.8779, 0.18, 0.4437, 0.275, 0.2112, 0.9379, 0.618, 0.1185, 0.7772, 0.9848, 0.1322, 0.113, 0.8779, 0.18, 0.4437, 0.618, 0.1185, 0.7772, 0.94, 0.0551, -0.3368, 0.8779, 0.18, 0.4437, 0.9848, 0.1322, 0.113, 0.7566, 0.2061, -0.6205, 0.94, 0.0551, -0.3368, 0.9848, 0.1322, 0.113, 0.377, 0.03181, -0.9257, 0.94, 0.0551, -0.3368, 0.7566, 0.2061, -0.6205, -1.368e-05, 0.2558, -0.9667, 0.377, 0.03181, -0.9257, 0.7566, 0.2061, -0.6205, -0.377, 0.0318, -0.9257, 0.377, 0.03181, -0.9257, -1.368e-05, 0.2558, -0.9667, -0.7566, 0.2061, -0.6205, -0.377, 0.0318, -0.9257, -1.368e-05, 0.2558, -0.9667, -0.94, 0.05511, -0.3368, -0.377, 0.0318, -0.9257, -0.7566, 0.2061, -0.6205, -0.9848, 0.1322, 0.113, -0.94, 0.05511, -0.3368, -0.7566, 0.2061, -0.6205, -0.8779, 0.1799, 0.4437, -0.94, 0.05511, -0.3368, -0.9848, 0.1322, 0.113, -0.618, 0.1185, 0.7772, -0.8779, 0.1799, 0.4437, -0.9848, 0.1322, 0.113, -0.275, 0.2112, 0.9379, -0.8779, 0.1799, 0.4437, -0.618, 0.1185, 0.7772, -0.009472, -0.7305, -0.6828, -0.5158, -0.05717, -0.8548, 0.5003, -0.8644, -0.05009, -0.4505, 0.6333, -0.6293, -0.5158, -0.05717, -0.8548, -0.009472, -0.7305, -0.6828, -0.03431, 0.5651, -0.8243, -0.4505, 0.6333, -0.6293, -0.009472, -0.7305, -0.6828, -0.1661, 0.9861, 0.0001041, -0.4505, 0.6333, -0.6293, -0.03431, 0.5651, -0.8243, 0.0773, 0.997, -0.002496, -0.1661, 0.9861, 0.0001041, -0.03431, 0.5651, -0.8243, -0.03549, 0.5753, 0.8172, -0.1661, 0.9861, 0.0001041, 0.0773, 0.997, -0.002496, 0.008306, 1.0, -0.001817, -0.03549, 0.5753, 0.8172, 0.0773, 0.997, -0.002496, 0.006695, 0.3095, 0.9509, -0.03549, 0.5753, 0.8172, 0.008306, 1.0, -0.001817, -6.097e-06, 0.2971, 0.9548, 0.006695, 0.3095, 0.9509, 0.008306, 1.0, -0.001817, 2.044e-05, -0.8039, 0.5947, 0.006695, 0.3095, 0.9509, -6.097e-06, 0.2971, 0.9548, -1.673e-05, 0.297, 0.9549, 2.044e-05, -0.8039, 0.5947, -6.097e-06, 0.2971, 0.9548, -9.361e-05, -0.8039, 0.5948, 2.044e-05, -0.8039, 0.5947, -1.673e-05, 0.297, 0.9549, 1.895e-05, 0.2972, 0.9548, -9.361e-05, -0.8039, 0.5948, -1.673e-05, 0.297, 0.9549, 2.117e-05, -0.8037, 0.5951, -9.361e-05, -0.8039, 0.5948, 1.895e-05, 0.2972, 0.9548, -0.001445, -0.7436, 0.6686, 0.1063, -0.4624, 0.8803, -0.5003, -0.8644, -0.05011, 0.5271, 0.6323, 0.5677, 0.1063, -0.4624, 0.8803, -0.001445, -0.7436, 0.6686, 0.03918, 0.5707, 0.8202, 0.5271, 0.6323, 0.5677, -0.001445, -0.7436, 0.6686, 0.1705, 0.9853, 0.0001009, 0.5271, 0.6323, 0.5677, 0.03918, 0.5707, 0.8202, -0.06898, 0.9976, -0.002515, 0.1705, 0.9853, 0.0001009, 0.03918, 0.5707, 0.8202, 0.03808, 0.5606, -0.8272, 0.1705, 0.9853, 0.0001009, -0.06898, 0.9976, -0.002515, -0.008297, 1.0, -0.001693, 0.03808, 0.5606, -0.8272, -0.06898, 0.9976, -0.002515, -0.005397, 0.2939, -0.9558, 0.03808, 0.5606, -0.8272, -0.008297, 1.0, -0.001693, 7.84e-06, 0.2839, -0.9589, -0.005397, 0.2939, -0.9558, -0.008297, 1.0, -0.001693, 1.038e-05, -0.8121, -0.5836, -0.005397, 0.2939, -0.9558, 7.84e-06, 0.2839, -0.9589, -2.159e-05, -0.8121, -0.5836, 1.038e-05, -0.8121, -0.5836, 7.84e-06, 0.2839, -0.9589, 9.379e-05, -0.8039, 0.5948, 1.038e-05, -0.8121, -0.5836, -2.159e-05, -0.8121, -0.5836, -2.175e-05, -0.8037, 0.5951, 9.379e-05, -0.8039, 0.5948, -2.159e-05, -0.8121, -0.5836, -9.642e-06, 0.2972, 0.9548, 9.379e-05, -0.8039, 0.5948, -2.175e-05, -0.8037, 0.5951, 0.001413, -0.7437, 0.6686, 0.5003, -0.8644, -0.05009, -0.1064, -0.4627, 0.8801, -0.009472, -0.7305, -0.6828, 0.5003, -0.8644, -0.05009, 0.001413, -0.7437, 0.6686, 2.044e-05, -0.8039, 0.5947, -0.009472, -0.7305, -0.6828, 0.001413, -0.7437, 0.6686, 1.558e-06, -0.8121, -0.5835, -0.009472, -0.7305, -0.6828, 2.044e-05, -0.8039, 0.5947, 2.804e-06, -0.8121, -0.5836, 1.558e-06, -0.8121, -0.5835, 2.044e-05, -0.8039, 0.5947, 0.005396, 0.2939, -0.9558, 1.558e-06, -0.8121, -0.5835, 2.804e-06, -0.8121, -0.5836, -6.351e-06, 0.2839, -0.9589, 0.005396, 0.2939, -0.9558, 2.804e-06, -0.8121, -0.5836, 0.008306, 1.0, -0.001817, 0.005396, 0.2939, -0.9558, -6.351e-06, 0.2839, -0.9589, -8.614e-06, 0.2839, -0.9589, 0.008306, 1.0, -0.001817, -6.351e-06, 0.2839, -0.9589, 0.00828, 1.0, -0.001796, 0.008306, 1.0, -0.001817, -8.614e-06, 0.2839, -0.9589, -8.255e-06, 0.2837, -0.9589, 0.00828, 1.0, -0.001796, -8.614e-06, 0.2839, -0.9589, 0.008186, 1.0, -0.001798, 0.00828, 1.0, -0.001796, -8.255e-06, 0.2837, -0.9589, -0.8214, 0.2643, 0.5055, -0.462, 0.2931, 0.837, -0.5287, 0.6321, 0.5665, -0.8779, 0.1799, 0.4437, -0.462, 0.2931, 0.837, -0.8214, 0.2643, 0.5055, -0.9932, 0.1092, -0.03972, -0.8779, 0.1799, 0.4437, -0.8214, 0.2643, 0.5055, -0.94, 0.05511, -0.3368, -0.8779, 0.1799, 0.4437, -0.9932, 0.1092, -0.03972, -0.5158, -0.05717, -0.8548, -0.94, 0.05511, -0.3368, -0.9932, 0.1092, -0.03972, -0.377, 0.0318, -0.9257, -0.94, 0.05511, -0.3368, -0.5158, -0.05717, -0.8548, -0.1792, 0.1006, -0.9787, -0.377, 0.0318, -0.9257, -0.5158, -0.05717, -0.8548, 0.377, 0.03181, -0.9257, -0.377, 0.0318, -0.9257, -0.1792, 0.1006, -0.9787, 0.1792, 0.1006, -0.9787, 0.377, 0.03181, -0.9257, -0.1792, 0.1006, -0.9787, 0.5158, -0.05717, -0.8548, 0.377, 0.03181, -0.9257, 0.1792, 0.1006, -0.9787, 0.009488, -0.7305, -0.6828, -0.5003, -0.8644, -0.05011, 0.5158, -0.05717, -0.8548, -0.001445, -0.7436, 0.6686, -0.5003, -0.8644, -0.05011, 0.009488, -0.7305, -0.6828, -1.975e-05, -0.8039, 0.5947, -0.001445, -0.7436, 0.6686, 0.009488, -0.7305, -0.6828, -0.006694, 0.3095, 0.9509, -0.001445, -0.7436, 0.6686, -1.975e-05, -0.8039, 0.5947, 6.059e-06, 0.2971, 0.9548, -0.006694, 0.3095, 0.9509, -1.975e-05, -0.8039, 0.5947, -0.008297, 1.0, -0.001693, -0.006694, 0.3095, 0.9509, 6.059e-06, 0.2971, 0.9548, -0.00828, 1.0, -0.001795, -0.008297, 1.0, -0.001693, 6.059e-06, 0.2971, 0.9548, 7.784e-06, 0.2839, -0.9589, -0.008297, 1.0, -0.001693, -0.00828, 1.0, -0.001795, 8.443e-06, 0.2837, -0.9589, 7.784e-06, 0.2839, -0.9589, -0.00828, 1.0, -0.001795, -2.195e-05, -0.8119, -0.5838, 7.784e-06, 0.2839, -0.9589, 8.443e-06, 0.2837, -0.9589, 0.8664, 1.795e-06, -0.4994, 1.0, 1.424e-07, 8.686e-08, 0.8668, -0.2917, -0.4045, 0.8667, 0.2918, -0.4045, 1.0, 1.424e-07, 8.686e-08, 0.8664, 1.795e-06, -0.4994, 0.5011, 0.507, -0.7013, 0.8667, 0.2918, -0.4045, 0.8664, 1.795e-06, -0.4994, 0.5023, 0.822, -0.2685, 0.8667, 0.2918, -0.4045, 0.5011, 0.507, -0.7013, 1.215e-06, 0.9507, -0.3102, 0.5023, 0.822, -0.2685, 0.5011, 0.507, -0.7013, 1.568e-06, 0.9507, 0.3102, 0.5023, 0.822, -0.2685, 1.215e-06, 0.9507, -0.3102, -0.4677, 0.8433, 0.2648, 1.568e-06, 0.9507, 0.3102, 1.215e-06, 0.9507, -0.3102, -0.4597, 0.5048, 0.7307, 1.568e-06, 0.9507, 0.3102, -0.4677, 0.8433, 0.2648, -0.5303, -0.6997, -0.4788, -0.3208, -0.8975, 0.3028, -0.5125, -0.7048, 0.4905, -0.3318, -0.894, -0.301, -0.3208, -0.8975, 0.3028, -0.5303, -0.6997, -0.4788, -0.375, -0.5583, -0.74, -0.3318, -0.894, -0.301, -0.5303, -0.6997, -0.4788, 4.992e-07, -0.9507, -0.3102, -0.3318, -0.894, -0.301, -0.375, -0.5583, -0.74, 3.143e-07, -0.5861, -0.8102, 4.992e-07, -0.9507, -0.3102, -0.375, -0.5583, -0.74, 0.5023, -0.822, -0.2685, 4.992e-07, -0.9507, -0.3102, 3.143e-07, -0.5861, -0.8102, 0.5011, -0.507, -0.7013, 0.5023, -0.822, -0.2685, 3.143e-07, -0.5861, -0.8102, 0.8674, -0.4729, -0.1548, 0.5023, -0.822, -0.2685, 0.5011, -0.507, -0.7013, 0.3751, -0.5583, -0.74, 0.68, 0.2054, -0.7039, 0.5303, -0.6997, -0.4788, 0.4382, 0.007776, -0.8988, 0.68, 0.2054, -0.7039, 0.3751, -0.5583, -0.74, -1.626e-08, -0.5861, -0.8102, 0.4382, 0.007776, -0.8988, 0.3751, -0.5583, -0.74, -3.574e-07, -7.174e-07, -1.0, 0.4382, 0.007776, -0.8988, -1.626e-08, -0.5861, -0.8102, -0.5011, -0.5069, -0.7013, -3.574e-07, -7.174e-07, -1.0, -1.626e-08, -0.5861, -0.8102, -0.5005, 8.048e-06, -0.8658, -3.574e-07, -7.174e-07, -1.0, -0.5011, -0.5069, -0.7013, -0.8667, -0.2918, -0.4045, -0.5005, 8.048e-06, -0.8658, -0.5011, -0.5069, -0.7013, -0.8664, 4.98e-06, -0.4994, -0.5005, 8.048e-06, -0.8658, -0.8667, -0.2918, -0.4045, 0.5158, -0.05717, -0.8548, 0.4485, 0.6334, -0.6306, 0.009488, -0.7305, -0.6828, 0.2517, 0.3338, -0.9084, 0.4485, 0.6334, -0.6306, 0.5158, -0.05717, -0.8548, 0.1792, 0.1006, -0.9787, 0.2517, 0.3338, -0.9084, 0.5158, -0.05717, -0.8548, -2.002e-07, 0.3281, -0.9446, 0.2517, 0.3338, -0.9084, 0.1792, 0.1006, -0.9787, -0.1792, 0.1006, -0.9787, -2.002e-07, 0.3281, -0.9446, 0.1792, 0.1006, -0.9787, -0.2517, 0.3338, -0.9084, -2.002e-07, 0.3281, -0.9446, -0.1792, 0.1006, -0.9787, -0.5158, -0.05717, -0.8548, -0.2517, 0.3338, -0.9084, -0.1792, 0.1006, -0.9787, -0.4505, 0.6333, -0.6293, -0.2517, 0.3338, -0.9084, -0.5158, -0.05717, -0.8548, -0.8674, -0.4729, 0.1548, -1.0, 6.004e-07, -7.281e-08, -0.8674, -0.473, -0.1548, -0.8667, -0.2918, 0.4045, -1.0, 6.004e-07, -7.281e-08, -0.8674, -0.4729, 0.1548, -0.5022, -0.822, 0.2685, -0.8667, -0.2918, 0.4045, -0.8674, -0.4729, 0.1548, -0.5011, -0.507, 0.7013, -0.8667, -0.2918, 0.4045, -0.5022, -0.822, 0.2685, -5.182e-07, -0.9507, 0.3102, -0.5011, -0.507, 0.7013, -0.5022, -0.822, 0.2685, -4.417e-07, -0.5861, 0.8102, -0.5011, -0.507, 0.7013, -5.182e-07, -0.9507, 0.3102, 0.3208, -0.8975, 0.3028, -4.417e-07, -0.5861, 0.8102, -5.182e-07, -0.9507, 0.3102, 0.3601, -0.5589, 0.747, -4.417e-07, -0.5861, 0.8102, 0.3208, -0.8975, 0.3028, -0.5012, 0.5069, -0.7013, -0.5005, 8.048e-06, -0.8658, -0.8664, 4.98e-06, -0.4994, -4.926e-06, 0.5861, -0.8102, -0.5005, 8.048e-06, -0.8658, -0.5012, 0.5069, -0.7013, -1.161e-06, 0.9507, -0.3102, -4.926e-06, 0.5861, -0.8102, -0.5012, 0.5069, -0.7013, 0.4681, 0.843, -0.2649, -4.926e-06, 0.5861, -0.8102, -1.161e-06, 0.9507, -0.3102, 0.4677, 0.8433, 0.2648, 0.4681, 0.843, -0.2649, -1.161e-06, 0.9507, -0.3102, 0.7153, 0.6988, -8.859e-05, 0.4681, 0.843, -0.2649, 0.4677, 0.8433, 0.2648, 0.6732, 0.2091, 0.7093, 0.7153, 0.6988, -8.859e-05, 0.4677, 0.8433, 0.2648, 5.204e-07, 0.5466, 0.8374, -0.2573, 0.507, 0.8226, 7.635e-08, 0.3291, 0.9443, -0.6639, 0.5264, 0.5311, -0.2573, 0.507, 0.8226, 5.204e-07, 0.5466, 0.8374, -2.956e-06, 0.3927, 0.9197, -0.6639, 0.5264, 0.5311, 5.204e-07, 0.5466, 0.8374, 1.068e-08, 1.136e-07, 1.0, -0.6639, 0.5264, 0.5311, -2.956e-06, 0.3927, 0.9197, 0.6639, 0.5264, 0.5311, 1.068e-08, 1.136e-07, 1.0, -2.956e-06, 0.3927, 0.9197, 0.8542, -4.227e-09, 0.52, 1.068e-08, 1.136e-07, 1.0, 0.6639, 0.5264, 0.5311, 0.6309, 0.4822, -0.6078, 0.8542, -4.227e-09, 0.52, 0.6639, 0.5264, 0.5311, 1.691e-05, 0.297, 0.9549, -9.642e-06, 0.2972, 0.9548, -0.008187, 1.0, -0.001798, 9.379e-05, -0.8039, 0.5948, -9.642e-06, 0.2972, 0.9548, 1.691e-05, 0.297, 0.9549, -1.975e-05, -0.8039, 0.5947, 9.379e-05, -0.8039, 0.5948, 1.691e-05, 0.297, 0.9549, 1.038e-05, -0.8121, -0.5836, 9.379e-05, -0.8039, 0.5948, -1.975e-05, -0.8039, 0.5947, 1.225e-05, -0.8121, -0.5835, 1.038e-05, -0.8121, -0.5836, -1.975e-05, -0.8039, 0.5947, -0.005397, 0.2939, -0.9558, 1.038e-05, -0.8121, -0.5836, 1.225e-05, -0.8121, -0.5835, 0.03808, 0.5606, -0.8272, -0.005397, 0.2939, -0.9558, 1.225e-05, -0.8121, -0.5835, -5.182e-07, -0.9507, 0.3102, 0.3319, -0.894, -0.3009, 0.3208, -0.8975, 0.3028, -2.849e-07, -0.9507, -0.3102, 0.3319, -0.894, -0.3009, -5.182e-07, -0.9507, 0.3102, -0.5022, -0.822, 0.2685, -2.849e-07, -0.9507, -0.3102, -5.182e-07, -0.9507, 0.3102, -0.5022, -0.822, -0.2685, -2.849e-07, -0.9507, -0.3102, -0.5022, -0.822, 0.2685, -0.8674, -0.4729, 0.1548, -0.5022, -0.822, -0.2685, -0.5022, -0.822, 0.2685, -0.8674, -0.473, -0.1548, -0.5022, -0.822, -0.2685, -0.8674, -0.4729, 0.1548, -2.139e-07, 2.68e-07, 1.0, -4.417e-07, -0.5861, 0.8102, 0.3601, -0.5589, 0.747, -0.5005, 1.865e-06, 0.8658, -4.417e-07, -0.5861, 0.8102, -2.139e-07, 2.68e-07, 1.0, -0.5012, 0.5069, 0.7013, -0.5005, 1.865e-06, 0.8658, -2.139e-07, 2.68e-07, 1.0, -0.8668, 0.292, 0.4043, -0.5005, 1.865e-06, 0.8658, -0.5012, 0.5069, 0.7013, -0.8674, 0.473, 0.1546, -0.8668, 0.292, 0.4043, -0.5012, 0.5069, 0.7013, -1.0, 6.004e-07, -7.281e-08, -0.8668, 0.292, 0.4043, -0.8674, 0.473, 0.1546, 1.215e-06, 0.9507, -0.3102, -0.4681, 0.843, -0.2649, -0.4677, 0.8433, 0.2648, 4.552e-07, 0.5861, -0.8102, -0.4681, 0.843, -0.2649, 1.215e-06, 0.9507, -0.3102, 0.5011, 0.507, -0.7013, 4.552e-07, 0.5861, -0.8102, 1.215e-06, 0.9507, -0.3102, 0.5005, -2.516e-06, -0.8658, 4.552e-07, 0.5861, -0.8102, 0.5011, 0.507, -0.7013, 0.8664, 1.795e-06, -0.4994, 0.5005, -2.516e-06, -0.8658, 0.5011, 0.507, -0.7013, 0.8668, -0.2917, -0.4045, 0.5005, -2.516e-06, -0.8658, 0.8664, 1.795e-06, -0.4994, 1.669e-06, 0.5861, 0.8102, 1.568e-06, 0.9507, 0.3102, -0.4597, 0.5048, 0.7307, 0.5023, 0.822, 0.2685, 1.568e-06, 0.9507, 0.3102, 1.669e-06, 0.5861, 0.8102, 0.5012, 0.5069, 0.7013, 0.5023, 0.822, 0.2685, 1.669e-06, 0.5861, 0.8102, 0.8674, 0.473, 0.1546, 0.5023, 0.822, 0.2685, 0.5012, 0.5069, 0.7013, 0.8668, 0.2921, 0.4042, 0.8674, 0.473, 0.1546, 0.5012, 0.5069, 0.7013, 1.0, 1.424e-07, 8.686e-08, 0.8674, 0.473, 0.1546, 0.8668, 0.2921, 0.4042, -0.5287, 0.6321, 0.5665, -0.4505, 0.6333, -0.6293, -0.1661, 0.9861, 0.0001041, -0.6309, 0.4822, -0.6078, -0.4505, 0.6333, -0.6293, -0.5287, 0.6321, 0.5665, -0.6639, 0.5264, 0.5311, -0.6309, 0.4822, -0.6078, -0.5287, 0.6321, 0.5665, -0.8542, 6.295e-09, 0.52, -0.6309, 0.4822, -0.6078, -0.6639, 0.5264, 0.5311, 1.068e-08, 1.136e-07, 1.0, -0.8542, 6.295e-09, 0.52, -0.6639, 0.5264, 0.5311, 3.143e-07, -0.5861, -0.8102, -8.988e-07, -1.408e-07, -1.0, 0.5011, -0.507, -0.7013, -0.4382, 0.007718, -0.8988, -8.988e-07, -1.408e-07, -1.0, 3.143e-07, -0.5861, -0.8102, -0.375, -0.5583, -0.74, -0.4382, 0.007718, -0.8988, 3.143e-07, -0.5861, -0.8102, -0.68, 0.2054, -0.7039, -0.4382, 0.007718, -0.8988, -0.375, -0.5583, -0.74, -0.5303, -0.6997, -0.4788, -0.68, 0.2054, -0.7039, -0.375, -0.5583, -0.74, 7.635e-08, 0.3291, 0.9443, -0.275, 0.2112, 0.9379, 0.275, 0.2112, 0.9379, -0.462, 0.2931, 0.837, -0.275, 0.2112, 0.9379, 7.635e-08, 0.3291, 0.9443, -0.2573, 0.507, 0.8226, -0.462, 0.2931, 0.837, 7.635e-08, 0.3291, 0.9443, -0.5287, 0.6321, 0.5665, -0.462, 0.2931, 0.837, -0.2573, 0.507, 0.8226, -0.6639, 0.5264, 0.5311, -0.5287, 0.6321, 0.5665, -0.2573, 0.507, 0.8226, 0.009488, -0.7305, -0.6828, 1.225e-05, -0.8121, -0.5835, -1.975e-05, -0.8039, 0.5947, 0.03808, 0.5606, -0.8272, 1.225e-05, -0.8121, -0.5835, 0.009488, -0.7305, -0.6828, 0.4485, 0.6334, -0.6306, 0.03808, 0.5606, -0.8272, 0.009488, -0.7305, -0.6828, 0.1705, 0.9853, 0.0001009, 0.03808, 0.5606, -0.8272, 0.4485, 0.6334, -0.6306, 0.5271, 0.6323, 0.5677, 0.1705, 0.9853, 0.0001009, 0.4485, 0.6334, -0.6306, -1.362e-07, 0.3143, -0.9493, -2.002e-07, 0.3281, -0.9446, -0.2517, 0.3338, -0.9084, 0.2517, 0.3338, -0.9084, -2.002e-07, 0.3281, -0.9446, -1.362e-07, 0.3143, -0.9493, 0.6309, 0.4822, -0.6078, 0.2517, 0.3338, -0.9084, -1.362e-07, 0.3143, -0.9493, 0.4485, 0.6334, -0.6306, 0.2517, 0.3338, -0.9084, 0.6309, 0.4822, -0.6078, 0.5271, 0.6323, 0.5677, 0.4485, 0.6334, -0.6306, 0.6309, 0.4822, -0.6078, -0.8542, -3.196e-08, -0.52, -0.6309, 0.4822, -0.6078, -0.8542, 6.295e-09, 0.52, -1.362e-07, 0.3143, -0.9493, -0.6309, 0.4822, -0.6078, -0.8542, -3.196e-08, -0.52, 6.407e-08, 1.047e-07, -1.0, -1.362e-07, 0.3143, -0.9493, -0.8542, -3.196e-08, -0.52, 0.8542, 4.152e-08, -0.52, -1.362e-07, 0.3143, -0.9493, 6.407e-08, 1.047e-07, -1.0, 2.117e-05, -0.8121, -0.5836, -6.351e-06, 0.2839, -0.9589, 2.804e-06, -0.8121, -0.5836, -8.614e-06, 0.2839, -0.9589, -6.351e-06, 0.2839, -0.9589, 2.117e-05, -0.8121, -0.5836, 2.109e-05, -0.8119, -0.5838, -8.614e-06, 0.2839, -0.9589, 2.117e-05, -0.8121, -0.5836, -8.255e-06, 0.2837, -0.9589, -8.614e-06, 0.2839, -0.9589, 2.109e-05, -0.8119, -0.5838, 7.784e-06, 0.2839, -0.9589, 7.84e-06, 0.2839, -0.9589, -0.008297, 1.0, -0.001693, -2.159e-05, -0.8121, -0.5836, 7.84e-06, 0.2839, -0.9589, 7.784e-06, 0.2839, -0.9589, -2.195e-05, -0.8119, -0.5838, -2.159e-05, -0.8121, -0.5836, 7.784e-06, 0.2839, -0.9589, -2.175e-05, -0.8037, 0.5951, -2.159e-05, -0.8121, -0.5836, -2.195e-05, -0.8119, -0.5838, -0.00828, 1.0, -0.001795, -0.008187, 1.0, -0.001798, 8.443e-06, 0.2837, -0.9589, 1.691e-05, 0.297, 0.9549, -0.008187, 1.0, -0.001798, -0.00828, 1.0, -0.001795, 6.059e-06, 0.2971, 0.9548, 1.691e-05, 0.297, 0.9549, -0.00828, 1.0, -0.001795, -1.975e-05, -0.8039, 0.5947, 1.691e-05, 0.297, 0.9549, 6.059e-06, 0.2971, 0.9548, 0.6639, 0.5264, 0.5311, 0.5271, 0.6323, 0.5677, 0.6309, 0.4822, -0.6078, 0.2573, 0.507, 0.8226, 0.5271, 0.6323, 0.5677, 0.6639, 0.5264, 0.5311, 5.204e-07, 0.5466, 0.8374, 0.2573, 0.507, 0.8226, 0.6639, 0.5264, 0.5311, 7.635e-08, 0.3291, 0.9443, 0.2573, 0.507, 0.8226, 5.204e-07, 0.5466, 0.8374, -4.926e-06, 0.5861, -0.8102, -3.574e-07, -7.174e-07, -1.0, -0.5005, 8.048e-06, -0.8658, 0.4604, 0.5043, -0.7305, -3.574e-07, -7.174e-07, -1.0, -4.926e-06, 0.5861, -0.8102, 0.4681, 0.843, -0.2649, 0.4604, 0.5043, -0.7305, -4.926e-06, 0.5861, -0.8102, 0.7153, 0.6988, -8.859e-05, 0.4604, 0.5043, -0.7305, 0.4681, 0.843, -0.2649, -0.5005, 1.865e-06, 0.8658, -0.5011, -0.507, 0.7013, -4.417e-07, -0.5861, 0.8102, -0.8664, -0.0001048, 0.4994, -0.5011, -0.507, 0.7013, -0.5005, 1.865e-06, 0.8658, -0.8668, 0.292, 0.4043, -0.8664, -0.0001048, 0.4994, -0.5005, 1.865e-06, 0.8658, -1.0, 6.004e-07, -7.281e-08, -0.8664, -0.0001048, 0.4994, -0.8668, 0.292, 0.4043, 0.00828, 1.0, -0.001796, -6.097e-06, 0.2971, 0.9548, 0.008306, 1.0, -0.001817, -1.673e-05, 0.297, 0.9549, -6.097e-06, 0.2971, 0.9548, 0.00828, 1.0, -0.001796, 0.008186, 1.0, -0.001798, -1.673e-05, 0.297, 0.9549, 0.00828, 1.0, -0.001796, 1.895e-05, 0.2972, 0.9548, -1.673e-05, 0.297, 0.9549, 0.008186, 1.0, -0.001798, -9.361e-05, -0.8039, 0.5948, 2.804e-06, -0.8121, -0.5836, 2.044e-05, -0.8039, 0.5947, 2.117e-05, -0.8121, -0.5836, 2.804e-06, -0.8121, -0.5836, -9.361e-05, -0.8039, 0.5948, 2.117e-05, -0.8037, 0.5951, 2.117e-05, -0.8121, -0.5836, -9.361e-05, -0.8039, 0.5948, 2.109e-05, -0.8119, -0.5838, 2.117e-05, -0.8121, -0.5836, 2.117e-05, -0.8037, 0.5951, 0.5023, 0.822, 0.2685, 0.5023, 0.822, -0.2685, 1.568e-06, 0.9507, 0.3102, 0.8674, 0.473, -0.1545, 0.5023, 0.822, -0.2685, 0.5023, 0.822, 0.2685, 0.8674, 0.473, 0.1546, 0.8674, 0.473, -0.1545, 0.5023, 0.822, 0.2685, 1.0, 1.424e-07, 8.686e-08, 0.8674, 0.473, -0.1545, 0.8674, 0.473, 0.1546, 0.462, 0.2931, 0.837, 7.635e-08, 0.3291, 0.9443, 0.275, 0.2112, 0.9379, 0.2573, 0.507, 0.8226, 7.635e-08, 0.3291, 0.9443, 0.462, 0.2931, 0.837, 0.5271, 0.6323, 0.5677, 0.2573, 0.507, 0.8226, 0.462, 0.2931, 0.837, 0.4604, 0.5043, -0.7305, 0.4382, 0.007776, -0.8988, -3.574e-07, -7.174e-07, -1.0, 0.68, 0.2054, -0.7039, 0.4382, 0.007776, -0.8988, 0.4604, 0.5043, -0.7305, 0.7153, 0.6988, -8.859e-05, 0.68, 0.2054, -0.7039, 0.4604, 0.5043, -0.7305, 0.03918, 0.5707, 0.8202, -0.008297, 1.0, -0.001693, -0.06898, 0.9976, -0.002515, -0.006694, 0.3095, 0.9509, -0.008297, 1.0, -0.001693, 0.03918, 0.5707, 0.8202, -0.001445, -0.7436, 0.6686, -0.006694, 0.3095, 0.9509, 0.03918, 0.5707, 0.8202, 0.462, 0.2931, 0.837, 0.8214, 0.2643, 0.5055, 0.5271, 0.6323, 0.5677, 0.8779, 0.18, 0.4437, 0.8214, 0.2643, 0.5055, 0.462, 0.2931, 0.837, 0.275, 0.2112, 0.9379, 0.8779, 0.18, 0.4437, 0.462, 0.2931, 0.837, -0.5287, 0.6321, 0.5665, 0.001413, -0.7437, 0.6686, -0.1064, -0.4627, 0.8801, -0.03549, 0.5753, 0.8172, 0.001413, -0.7437, 0.6686, -0.5287, 0.6321, 0.5665, -0.1661, 0.9861, 0.0001041, -0.03549, 0.5753, 0.8172, -0.5287, 0.6321, 0.5665, 0.9932, 0.1092, -0.03972, 0.8779, 0.18, 0.4437, 0.94, 0.0551, -0.3368, 0.8214, 0.2643, 0.5055, 0.8779, 0.18, 0.4437, 0.9932, 0.1092, -0.03972, 0.5158, -0.05717, -0.8548, 0.94, 0.0551, -0.3368, 0.377, 0.03181, -0.9257, 0.9932, 0.1092, -0.03972, 0.94, 0.0551, -0.3368, 0.5158, -0.05717, -0.8548, 0.8542, 4.152e-08, -0.52, 0.6309, 0.4822, -0.6078, -1.362e-07, 0.3143, -0.9493, 0.8542, -4.227e-09, 0.52, 0.6309, 0.4822, -0.6078, 0.8542, 4.152e-08, -0.52, -0.6309, 0.4822, -0.6078, -0.2517, 0.3338, -0.9084, -0.4505, 0.6333, -0.6293, -1.362e-07, 0.3143, -0.9493, -0.2517, 0.3338, -0.9084, -0.6309, 0.4822, -0.6078, -0.8667, -0.2918, 0.4045, -0.8664, -0.0001048, 0.4994, -1.0, 6.004e-07, -7.281e-08, -0.5011, -0.507, 0.7013, -0.8664, -0.0001048, 0.4994, -0.8667, -0.2918, 0.4045, 0.006695, 0.3095, 0.9509, 0.001413, -0.7437, 0.6686, -0.03549, 0.5753, 0.8172, 2.044e-05, -0.8039, 0.5947, 0.001413, -0.7437, 0.6686, 0.006695, 0.3095, 0.9509, -0.3601, -0.5589, 0.747, 5.604e-07, 2.274e-07, 1.0, -0.433, 0.01022, 0.9013, 6.394e-07, -0.5861, 0.8102, 5.604e-07, 2.274e-07, 1.0, -0.3601, -0.5589, 0.747, 6.394e-07, -0.5861, 0.8102, 0.5005, 7.553e-07, 0.8658, 5.604e-07, 2.274e-07, 1.0, 0.5012, -0.5069, 0.7013, 0.5005, 7.553e-07, 0.8658, 6.394e-07, -0.5861, 0.8102, 0.8664, -1.667e-07, 0.4994, 0.5012, -0.5069, 0.7013, 0.8668, -0.2921, 0.4042, 0.5005, 7.553e-07, 0.8658, 0.5012, -0.5069, 0.7013, 0.8664, -1.667e-07, 0.4994, 0.008306, 1.0, -0.001817, -0.03431, 0.5651, -0.8243, 0.005396, 0.2939, -0.9558, 0.0773, 0.997, -0.002496, -0.03431, 0.5651, -0.8243, 0.008306, 1.0, -0.001817, -0.3318, -0.894, -0.301, 7.651e-07, -0.9507, 0.3102, -0.3208, -0.8975, 0.3028, 4.992e-07, -0.9507, -0.3102, 7.651e-07, -0.9507, 0.3102, -0.3318, -0.894, -0.301, 4.992e-07, -0.9507, -0.3102, 0.5023, -0.822, 0.2685, 7.651e-07, -0.9507, 0.3102, 0.5023, -0.822, -0.2685, 0.5023, -0.822, 0.2685, 4.992e-07, -0.9507, -0.3102, 1.558e-06, -0.8121, -0.5835, -0.03431, 0.5651, -0.8243, -0.009472, -0.7305, -0.6828, 0.005396, 0.2939, -0.9558, -0.03431, 0.5651, -0.8243, 1.558e-06, -0.8121, -0.5835, -0.4382, 0.007718, -0.8988, -0.4604, 0.5043, -0.7305, -8.988e-07, -1.408e-07, -1.0, -0.68, 0.2054, -0.7039, -0.4604, 0.5043, -0.7305, -0.4382, 0.007718, -0.8988, 0.8674, -0.473, 0.1546, 0.5023, -0.822, -0.2685, 0.8674, -0.4729, -0.1548, 0.5023, -0.822, 0.2685, 0.5023, -0.822, -0.2685, 0.8674, -0.473, 0.1546, 0.4597, 0.5048, 0.7307, -1.599e-06, 0.5861, 0.8102, 0.433, 0.01022, 0.9013, -1.774e-06, 0.9507, 0.3102, -1.599e-06, 0.5861, 0.8102, 0.4597, 0.5048, 0.7307, -1.774e-06, 0.9507, 0.3102, -0.5023, 0.822, 0.2685, -1.599e-06, 0.5861, 0.8102, -0.5023, 0.822, -0.2685, -0.5023, 0.822, 0.2685, -1.774e-06, 0.9507, 0.3102, -0.8674, 0.473, -0.1546, -0.5023, 0.822, -0.2685, -0.8668, 0.292, -0.4042, -0.5023, 0.822, 0.2685, -0.5023, 0.822, -0.2685, -0.8674, 0.473, -0.1546, 0.8667, 0.2918, -0.4045, 0.8674, 0.473, -0.1545, 1.0, 1.424e-07, 8.686e-08, 0.5023, 0.822, -0.2685, 0.8674, 0.473, -0.1545, 0.8667, 0.2918, -0.4045, -0.8779, 0.1799, 0.4437, -0.275, 0.2112, 0.9379, -0.462, 0.2931, 0.837, 0.6639, 0.5264, 0.5311, -2.956e-06, 0.3927, 0.9197, 5.204e-07, 0.5466, 0.8374, -0.4604, 0.5043, -0.7305, -0.68, 0.2054, -0.7039, -0.7153, 0.6988, -9.104e-05])] * 3)])
arm_armature_001 = bpy.data.armatures.new('Armature.001')  # bones are not reproduced

# ---- objects
ob_armature = bpy.data.objects.new('Armature', arm_armature_001)
ob_polygon1 = bpy.data.objects.new('polygon1', me_polygon1_001)
ob_polygon2 = bpy.data.objects.new('polygon2', me_polygon2_001)

# ---- transforms, parenting, visibility, modifiers, constraints
ob_armature.location = (0.0, 0.0, 0.0)
ob_armature.rotation_mode = 'QUATERNION'
ob_armature.rotation_quaternion = (0.7071, 0.7071, 0.0, 0.0)
ob_armature.scale = (0.01, 0.01, 0.01)
ob_polygon1.parent = ob_armature
ob_polygon1.location = (0.0, 0.0, 0.0)
ob_polygon1.rotation_mode = 'QUATERNION'
ob_polygon1.rotation_quaternion = (1.0, 0.0, 0.0, 0.0)
_vg = ob_polygon1.vertex_groups.new(name='all_root')
_vg = ob_polygon1.vertex_groups.new(name='aslope_root')
_vg = ob_polygon1.vertex_groups.new(name='position_root')
_vg = ob_polygon1.vertex_groups.new(name='skl_root')
_vg = ob_polygon1.vertex_groups.new(name='chest')
_vg = ob_polygon1.vertex_groups.new(name='arm_l1')
_vg = ob_polygon1.vertex_groups.new(name='arm_l2')
_vg = ob_polygon1.vertex_groups.new(name='wrist_l')
_vg = ob_polygon1.vertex_groups.new(name='arm_r1')
_vg = ob_polygon1.vertex_groups.new(name='arm_r2')
_vg = ob_polygon1.vertex_groups.new(name='wrist_r')
_vg = ob_polygon1.vertex_groups.new(name='head')
_vg = ob_polygon1.vertex_groups.new(name='hip')
_vg.add([0, 1, 2, 3, 4, 5, 6, 7, 8, 9, 10, 11, 12, 13, 14, 15, 16, 17, 18, 89, 90, 91, 92, 93, 94, 95, 96, 97, 98, 99, 100, 101, 120, 121, 122, 123, 124, 142, 143, 144, 164, 165, 170, 171, 189, 205, 206], 1.0, 'REPLACE')
_vg = ob_polygon1.vertex_groups.new(name='foot_l1')
_vg.add([19, 20, 21, 125, 126, 127, 128, 130, 145, 146, 148, 166, 167, 172], 1.0, 'REPLACE')
_vg = ob_polygon1.vertex_groups.new(name='foot_l2')
_vg.add([22, 23, 24, 25, 49, 51, 53, 129, 131, 132, 133, 134, 147, 149, 150, 151, 152, 168, 169, 173], 1.0, 'REPLACE')
_vg = ob_polygon1.vertex_groups.new(name='ankle_l')
_vg.add([26, 27, 28, 29, 30, 31, 32, 33, 34, 35, 36, 37, 38, 39, 40, 41, 42, 43, 44, 45, 46, 47, 48, 50, 52, 135, 136, 137, 138, 139, 140, 141, 153, 154, 155, 156, 176, 177, 178, 181, 182, 183, 184, 185, 191, 192, 209, 210], 1.0, 'REPLACE')
_vg = ob_polygon1.vertex_groups.new(name='foot_r1')
_vg.add([54, 55, 56, 57, 61, 63, 65, 102, 103, 104, 163, 179, 180, 190], 1.0, 'REPLACE')
_vg = ob_polygon1.vertex_groups.new(name='foot_r2')
_vg.add([58, 59, 60, 62, 64, 66, 67, 68, 69, 87, 88, 105, 106, 157, 158, 159, 160, 161, 162, 207], 1.0, 'REPLACE')
_vg = ob_polygon1.vertex_groups.new(name='ankle_r')
_vg.add([70, 71, 72, 73, 74, 75, 76, 77, 78, 79, 80, 81, 82, 83, 84, 85, 86, 107, 108, 109, 110, 111, 112, 113, 114, 115, 116, 117, 118, 119, 174, 175, 186, 187, 188, 193, 194, 195, 196, 197, 198, 199, 200, 201, 202, 203, 204, 208], 1.0, 'REPLACE')
_vg = ob_polygon1.vertex_groups.new(name='shadow_model')
_m = ob_polygon1.modifiers.new('Armature', 'ARMATURE')
_m.object = ob_armature
ob_polygon2.parent = ob_armature
ob_polygon2.location = (0.0, 0.0, 0.0)
ob_polygon2.rotation_mode = 'QUATERNION'
ob_polygon2.rotation_quaternion = (1.0, 0.0, 0.0, 0.0)
_vg = ob_polygon2.vertex_groups.new(name='all_root')
_vg = ob_polygon2.vertex_groups.new(name='aslope_root')
_vg = ob_polygon2.vertex_groups.new(name='position_root')
_vg = ob_polygon2.vertex_groups.new(name='skl_root')
_vg = ob_polygon2.vertex_groups.new(name='chest')
_vg.add([65, 67, 69, 71, 73, 75, 77, 79, 80, 81, 82, 84, 95, 96, 97, 98, 100, 111, 112, 124, 125, 126, 127, 128, 153, 154, 155, 156, 165, 166, 167, 168, 169, 171, 173, 180, 183, 188, 192], 1.0, 'REPLACE')
_vg = ob_polygon2.vertex_groups.new(name='arm_l1')
_vg.add([99, 101, 102, 103, 104, 105, 106, 129, 131, 175], 1.0, 'REPLACE')
_vg = ob_polygon2.vertex_groups.new(name='arm_l2')
_vg.add([0, 1, 3, 4, 22, 23, 107, 108, 109, 110, 130, 132, 133, 134, 135, 136, 137, 138, 174], 1.0, 'REPLACE')
_vg = ob_polygon2.vertex_groups.new(name='wrist_l')
_vg.add([2, 5, 6, 7, 8, 9, 10, 11, 12, 13, 14, 15, 16, 17, 18, 19, 20, 21, 24, 25, 26, 27, 28, 29, 30, 31, 139, 140, 141, 142, 143, 144, 145, 146, 147, 148, 149, 178, 179, 182, 191], 1.0, 'REPLACE')
_vg = ob_polygon2.vertex_groups.new(name='arm_r1')
_vg.add([83, 85, 86, 87, 88, 89, 90, 113, 114, 116], 1.0, 'REPLACE')
_vg = ob_polygon2.vertex_groups.new(name='arm_r2')
_vg.add([32, 33, 35, 36, 54, 55, 91, 92, 93, 94, 115, 117, 118, 119, 120, 121, 122, 123, 187], 1.0, 'REPLACE')
_vg = ob_polygon2.vertex_groups.new(name='wrist_r')
_vg.add([34, 37, 38, 39, 40, 41, 42, 43, 44, 45, 46, 47, 48, 49, 50, 51, 52, 53, 56, 57, 58, 59, 60, 61, 62, 63, 150, 151, 152, 157, 158, 159, 160, 161, 162, 163, 164, 176, 177, 189, 190], 1.0, 'REPLACE')
_vg = ob_polygon2.vertex_groups.new(name='head')
_vg.add([170, 172, 181, 184, 185, 186], 1.0, 'REPLACE')
_vg = ob_polygon2.vertex_groups.new(name='hip')
_vg.add([64, 66, 68, 70, 72, 74, 76, 78], 1.0, 'REPLACE')
_vg = ob_polygon2.vertex_groups.new(name='foot_l1')
_vg = ob_polygon2.vertex_groups.new(name='foot_l2')
_vg = ob_polygon2.vertex_groups.new(name='ankle_l')
_vg = ob_polygon2.vertex_groups.new(name='foot_r1')
_vg = ob_polygon2.vertex_groups.new(name='foot_r2')
_vg = ob_polygon2.vertex_groups.new(name='ankle_r')
_vg = ob_polygon2.vertex_groups.new(name='shadow_model')
_m = ob_polygon2.modifiers.new('Armature', 'ARMATURE')
_m.object = ob_armature

# ---- collection membership
scene.collection.objects.link(ob_armature)
scene.collection.objects.link(ob_polygon1)
scene.collection.objects.link(ob_polygon2)

# ---- scene / render settings (as saved in the file)
scene.frame_start = 1; scene.frame_end = 250; scene.frame_set(1)
scene.render.engine = 'BLENDER_EEVEE_NEXT'
bpy.context.view_layer.update()

# ---- added for rendering (the .blend has no active camera and no usable light): camera, sun
cam_auto = bpy.data.cameras.new('AutoCamera')
cam_auto.lens = 50.0
cam_auto.sensor_width = 36.0
cam_auto.clip_end = 1000.0
ob_auto_camera = bpy.data.objects.new('AutoCamera', cam_auto)
scene.collection.objects.link(ob_auto_camera)
ob_auto_camera.location = (1.7545, -2.12497, 2.00403)
ob_auto_camera.rotation_euler = (1.09748, -7.21219e-08, 0.694738)
scene.camera = ob_auto_camera
light_auto_sun = bpy.data.lights.new('AutoSun', 'SUN')
light_auto_sun.energy = 3.0
light_auto_sun.angle = 0.0523599
ob_auto_sun = bpy.data.objects.new('AutoSun', light_auto_sun)
scene.collection.objects.link(ob_auto_sun)
ob_auto_sun.rotation_euler = (0.872665, 0.174533, 0.523599)
bpy.context.view_layer.update()
